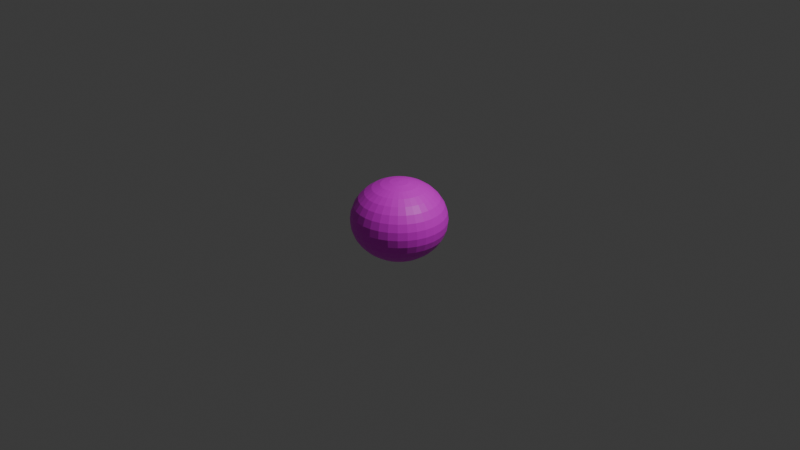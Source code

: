 # Source: enemy.blend  (saved by Blender 4.1.24; exported with 4.5.12 LTS)
import bpy
from mathutils import Matrix  # noqa: F401  (used for matrix-valued properties, if any)

bpy.ops.wm.read_factory_settings(use_empty=True)
scene = bpy.context.scene
scene.name = 'Scene'

# ---- collections
col_collection = bpy.data.collections.new('Collection'); scene.collection.children.link(col_collection)

# ---- images (referenced by path relative to the original .blend; pixels are not part of the script)
import os
ASSET_DIR = os.environ.get("B2B_ASSET_DIR", "")  # directory of the original .blend (textures are referenced by path, not embedded)
HERE = os.path.dirname(os.path.abspath(__file__))  # packed textures are extracted next to this script under _unpacked/

def load_image(name, relpath, width, height, colorspace="sRGB"):
    """Load a texture the original file referenced (path relative to the .blend, or extracted next to this script)."""
    p = next((c for c in (os.path.join(HERE, relpath), os.path.join(ASSET_DIR, relpath)) if relpath and os.path.exists(c)), "")
    if p:
        img = bpy.data.images.load(p, check_existing=True)
        img.name = name
    else:  # same state as the original file: an image datablock whose file is absent (Cycles renders it pink)
        img = bpy.data.images.new(name, width, height)
        img.source = "FILE"
        img.filepath = "//" + (relpath or name)
    img.colorspace_settings.name = colorspace
    return img
img_slime_png = load_image('slime.png', 'slime.png', 1024, 1024, 'sRGB')

# ---- materials (node trees are filled in below, after node groups)
mat_x = bpy.data.materials.new('マテリアル')
mat_x.use_transparent_shadow = False

# ---- material node trees
mat_x.use_nodes = True; mat_x.node_tree.nodes.clear()
_N = mat_x.node_tree.nodes; _L = mat_x.node_tree.links
n0 = _N.new('ShaderNodeBsdfPrincipled'); n0.name = 'プリンシプルBSDF'; n0.location = (10, 300)
n1 = _N.new('ShaderNodeOutputMaterial'); n1.name = 'マテリアル出力'; n1.location = (300, 300)
n2 = _N.new('ShaderNodeTexImage'); n2.name = '画像テクスチャ'; n2.location = (-280, 280)
n2.image = img_slime_png
_L.new(n0.outputs[0], n1.inputs[0])
_L.new(n2.outputs[0], n0.inputs[0])
n1.is_active_output = True

# ---- world
world_world = bpy.data.worlds.new('World'); scene.world = world_world
world_world.use_nodes = True; world_world.node_tree.nodes.clear()
_N = world_world.node_tree.nodes; _L = world_world.node_tree.links
n0 = _N.new('ShaderNodeOutputWorld'); n0.name = 'World Output'; n0.location = (300, 300)
n1 = _N.new('ShaderNodeBackground'); n1.name = 'Background'; n1.location = (10, 300)
n1.inputs[0].default_value = (0.05088, 0.05088, 0.05088, 1.0)
_L.new(n1.outputs[0], n0.inputs[0])
n0.is_active_output = True
world_world.color = (0.05088, 0.05088, 0.05088)
world_world.use_sun_shadow = False
world_world.sun_shadow_jitter_overblur = 0.0

# ---- cameras
cam_camera = bpy.data.cameras.new('Camera')
cam_camera.clip_end = 100.0
cam_camera.ortho_scale = 7.314

# ---- lights
light_light = bpy.data.lights.new('Light', 'POINT')
light_light.transmission_factor = 0.0
light_light.energy = 1000.0
light_light.shadow_soft_size = 0.1
light_light.shadow_maximum_resolution = 0.006
light_light.use_absolute_resolution = True

# ---- meshes
me_x = bpy.data.meshes.new('球')
me_x.from_pydata([(0.0, 0.2778, 0.3485), (0.0, 0.4157, 0.2329), (0.0, 0.4904, 0.08177), (0.0, 0.5, 0.0), (0.0, 0.4904, -0.08177), (0.0, 0.4157, -0.2329), (0.01903, 0.09567, 0.4111), (0.03733, 0.1877, 0.3872), (0.05419, 0.2724, 0.3485), (0.06897, 0.3468, 0.2964), (0.08111, 0.4077, 0.2329), (0.09012, 0.4531, 0.1604), (0.09567, 0.481, 0.08177), (0.09755, 0.4904, 0.0), (0.09567, 0.481, -0.08177), (0.09012, 0.4531, -0.1604), (0.08111, 0.4077, -0.2329), (0.06897, 0.3468, -0.2964), (0.05419, 0.2724, -0.3485), (0.03733, 0.1877, -0.3872), (0.01903, 0.09567, -0.4111), (0.03733, 0.09012, 0.4111), (0.07322, 0.1768, 0.3872), (0.1063, 0.2566, 0.3485), (0.1353, 0.3266, 0.2964), (0.1591, 0.3841, 0.2329), (0.1768, 0.4268, 0.1604), (0.1877, 0.4531, 0.08177), (0.1913, 0.4619, 0.0), (0.1877, 0.4531, -0.08177), (0.1768, 0.4268, -0.1604), (0.1591, 0.3841, -0.2329), (0.1353, 0.3266, -0.2964), (0.1063, 0.2566, -0.3485), (0.07322, 0.1768, -0.3872), (0.03733, 0.09012, -0.4111), (0.05419, 0.08111, 0.4111), (0.1063, 0.1591, 0.3872), (0.1543, 0.231, 0.3485), (0.1964, 0.294, 0.2964), (0.231, 0.3457, 0.2329), (0.2566, 0.3841, 0.1604), (0.2724, 0.4077, 0.08177), (0.2778, 0.4157, 0.0), (0.2724, 0.4077, -0.08177), (0.2566, 0.3841, -0.1604), (0.231, 0.3457, -0.2329), (0.1964, 0.294, -0.2964), (0.1543, 0.231, -0.3485), (0.1063, 0.1591, -0.3872), (0.05419, 0.08111, -0.4111), (0.06897, 0.06897, 0.4111), (0.1353, 0.1353, 0.3872), (0.1964, 0.1964, 0.3485), (0.25, 0.25, 0.2964), (0.294, 0.294, 0.2329), (0.3266, 0.3266, 0.1604), (0.3468, 0.3468, 0.08177), (0.3536, 0.3536, 0.0), (0.3468, 0.3468, -0.08177), (0.3266, 0.3266, -0.1604), (0.294, 0.294, -0.2329), (0.25, 0.25, -0.2964), (0.1964, 0.1964, -0.3485), (0.1353, 0.1353, -0.3872), (0.06897, 0.06897, -0.4111), (0.08111, 0.05419, 0.4111), (0.1591, 0.1063, 0.3872), (0.231, 0.1543, 0.3485), (0.294, 0.1964, 0.2964), (0.3457, 0.231, 0.2329), (0.3841, 0.2566, 0.1604), (0.4077, 0.2724, 0.08177), (0.4157, 0.2778, 0.0), (0.4077, 0.2724, -0.08177), (0.3841, 0.2566, -0.1604), (0.3457, 0.231, -0.2329), (0.294, 0.1964, -0.2964), (0.231, 0.1543, -0.3485), (0.1591, 0.1063, -0.3872), (0.08111, 0.05419, -0.4111), (0.0, 0.0, 0.4191), (0.09012, 0.03733, 0.4111), (0.1768, 0.07322, 0.3872), (0.2566, 0.1063, 0.3485), (0.3266, 0.1353, 0.2964), (0.3841, 0.1591, 0.2329), (0.4268, 0.1768, 0.1604), (0.4531, 0.1877, 0.08177), (0.4619, 0.1913, 0.0), (0.4531, 0.1877, -0.08177), (0.4268, 0.1768, -0.1604), (0.3841, 0.1591, -0.2329), (0.3266, 0.1353, -0.2964), (0.2566, 0.1063, -0.3485), (0.1768, 0.07322, -0.3872), (0.09012, 0.03733, -0.4111), (0.09567, 0.01903, 0.4111), (0.1877, 0.03733, 0.3872), (0.2724, 0.05419, 0.3485), (0.3468, 0.06897, 0.2964), (0.4077, 0.08111, 0.2329), (0.4531, 0.09012, 0.1604), (0.481, 0.09567, 0.08177), (0.4904, 0.09755, 0.0), (0.481, 0.09567, -0.08177), (0.4531, 0.09012, -0.1604), (0.4077, 0.08111, -0.2329), (0.3468, 0.06897, -0.2964), (0.2724, 0.05419, -0.3485), (0.1877, 0.03733, -0.3872), (0.09567, 0.01903, -0.4111), (0.09755, -5.588e-09, 0.4111), (0.1913, -1.118e-08, 0.3872), (0.2778, -2.608e-08, 0.3485), (0.3536, 7.451e-09, 0.2964), (0.4157, -4.47e-08, 0.2329), (0.4619, 2.235e-08, 0.1604), (0.4904, -4.47e-08, 0.08177), (0.5, -8.196e-08, 0.0), (0.4904, -4.47e-08, -0.08177), (0.4619, 2.235e-08, -0.1604), (0.4157, -4.47e-08, -0.2329), (0.3536, 7.451e-09, -0.2964), (0.2778, -2.608e-08, -0.3485), (0.1913, -1.118e-08, -0.3872), (0.09755, -5.588e-09, -0.4111), (0.09567, -0.01903, 0.4111), (0.1877, -0.03733, 0.3872), (0.2724, -0.05419, 0.3485), (0.3468, -0.06897, 0.2964), (0.4077, -0.08111, 0.2329), (0.4531, -0.09012, 0.1604), (0.481, -0.09567, 0.08177), (0.4904, -0.09755, 0.0), (0.481, -0.09567, -0.08177), (0.4531, -0.09012, -0.1604), (0.4077, -0.08111, -0.2329), (0.3468, -0.06897, -0.2964), (0.2724, -0.05419, -0.3485), (0.1877, -0.03733, -0.3872), (0.09567, -0.01903, -0.4111), (0.09012, -0.03733, 0.4111), (0.1768, -0.07322, 0.3872), (0.2566, -0.1063, 0.3485), (0.3266, -0.1353, 0.2964), (0.3841, -0.1591, 0.2329), (0.4268, -0.1768, 0.1604), (0.4531, -0.1877, 0.08177), (0.4619, -0.1913, 0.0), (0.4531, -0.1877, -0.08177), (0.4268, -0.1768, -0.1604), (0.3841, -0.1591, -0.2329), (0.3266, -0.1353, -0.2964), (0.2566, -0.1063, -0.3485), (0.1768, -0.07322, -0.3872), (0.09012, -0.03733, -0.4111), (0.08111, -0.05419, 0.4111), (0.1591, -0.1063, 0.3872), (0.231, -0.1543, 0.3485), (0.294, -0.1964, 0.2964), (0.3457, -0.231, 0.2329), (0.3841, -0.2566, 0.1604), (0.4077, -0.2724, 0.08177), (0.4157, -0.2778, 0.0), (0.4077, -0.2724, -0.08177), (0.3841, -0.2566, -0.1604), (0.3457, -0.231, -0.2329), (0.294, -0.1964, -0.2964), (0.231, -0.1543, -0.3485), (0.1591, -0.1063, -0.3872), (0.08111, -0.05419, -0.4111), (0.06897, -0.06897, 0.4111), (0.1353, -0.1353, 0.3872), (0.1964, -0.1964, 0.3485), (0.25, -0.25, 0.2964), (0.294, -0.294, 0.2329), (0.3266, -0.3266, 0.1604), (0.3468, -0.3468, 0.08177), (0.3536, -0.3536, 0.0), (0.3468, -0.3468, -0.08177), (0.3266, -0.3266, -0.1604), (0.294, -0.294, -0.2329), (0.25, -0.25, -0.2964), (0.1964, -0.1964, -0.3485), (0.1353, -0.1353, -0.3872), (0.06897, -0.06897, -0.4111), (0.05419, -0.08111, 0.4111), (0.1063, -0.1591, 0.3872), (0.1543, -0.231, 0.3485), (0.1964, -0.294, 0.2964), (0.231, -0.3457, 0.2329), (0.2566, -0.3841, 0.1604), (0.2724, -0.4077, 0.08177), (0.2778, -0.4157, 0.0), (0.2724, -0.4077, -0.08177), (0.2566, -0.3841, -0.1604), (0.231, -0.3457, -0.2329), (0.1964, -0.294, -0.2964), (0.1543, -0.231, -0.3485), (0.1063, -0.1591, -0.3872), (0.05419, -0.08111, -0.4111), (0.03733, -0.09012, 0.4111), (0.07322, -0.1768, 0.3872), (0.1063, -0.2566, 0.3485), (0.1353, -0.3266, 0.2964), (0.1591, -0.3841, 0.2329), (0.1768, -0.4268, 0.1604), (0.1877, -0.4531, 0.08177), (0.1913, -0.4619, 0.0), (0.1877, -0.4531, -0.08177), (0.1768, -0.4268, -0.1604), (0.1591, -0.3841, -0.2329), (0.1353, -0.3266, -0.2964), (0.1063, -0.2566, -0.3485), (0.07322, -0.1768, -0.3872), (0.03733, -0.09012, -0.4111), (0.01903, -0.09567, 0.4111), (0.03733, -0.1877, 0.3872), (0.05419, -0.2724, 0.3485), (0.06897, -0.3468, 0.2964), (0.08111, -0.4077, 0.2329), (0.09012, -0.4531, 0.1604), (0.09567, -0.481, 0.08177), (0.09754, -0.4904, 0.0), (0.09567, -0.481, -0.08177), (0.09012, -0.4531, -0.1604), (0.08111, -0.4077, -0.2329), (0.06897, -0.3468, -0.2964), (0.05419, -0.2724, -0.3485), (0.03733, -0.1877, -0.3872), (0.01903, -0.09567, -0.4111), (-3.725e-09, -0.09755, 0.4111), (-2.608e-08, -0.1913, 0.3872), (-4.843e-08, -0.2778, 0.3485), (-7.451e-09, -0.3536, 0.2964), (-5.215e-08, -0.4157, 0.2329), (1.49e-08, -0.4619, 0.1604), (-6.706e-08, -0.4904, 0.08177), (-1.639e-07, -0.5, 0.0), (-6.706e-08, -0.4904, -0.08177), (1.49e-08, -0.4619, -0.1604), (-5.215e-08, -0.4157, -0.2329), (-7.451e-09, -0.3536, -0.2964), (-4.843e-08, -0.2778, -0.3485), (-2.608e-08, -0.1913, -0.3872), (-3.725e-09, -0.09755, -0.4111), (-0.01903, -0.09567, 0.4111), (-0.03733, -0.1877, 0.3872), (-0.05419, -0.2724, 0.3485), (-0.06897, -0.3468, 0.2964), (-0.08111, -0.4077, 0.2329), (-0.09012, -0.4531, 0.1604), (-0.09567, -0.481, 0.08177), (-0.09755, -0.4904, 0.0), (-0.09567, -0.481, -0.08177), (-0.09012, -0.4531, -0.1604), (-0.08111, -0.4077, -0.2329), (-0.06897, -0.3468, -0.2964), (-0.05419, -0.2724, -0.3485), (-0.03733, -0.1877, -0.3872), (-0.01903, -0.09567, -0.4111), (-0.03733, -0.09012, 0.4111), (-0.07322, -0.1768, 0.3872), (-0.1063, -0.2566, 0.3485), (-0.1353, -0.3266, 0.2964), (-0.1591, -0.3841, 0.2329), (-0.1768, -0.4268, 0.1604), (-0.1877, -0.4531, 0.08177), (-0.1913, -0.4619, 0.0), (-0.1877, -0.4531, -0.08177), (-0.1768, -0.4268, -0.1604), (-0.1591, -0.3841, -0.2329), (-0.1353, -0.3266, -0.2964), (-0.1063, -0.2566, -0.3485), (-0.07322, -0.1768, -0.3872), (-0.03733, -0.09012, -0.4111), (-0.05419, -0.08111, 0.4111), (-0.1063, -0.1591, 0.3872), (-0.1543, -0.231, 0.3485), (-0.1964, -0.294, 0.2964), (-0.231, -0.3457, 0.2329), (-0.2566, -0.3841, 0.1604), (-0.2724, -0.4077, 0.08177), (-0.2778, -0.4157, 0.0), (-0.2724, -0.4077, -0.08177), (-0.2566, -0.3841, -0.1604), (-0.231, -0.3457, -0.2329), (-0.1964, -0.294, -0.2964), (-0.1543, -0.231, -0.3485), (-0.1063, -0.1591, -0.3872), (-0.05419, -0.08111, -0.4111), (-0.06897, -0.06897, 0.4111), (-0.1353, -0.1353, 0.3872), (-0.1964, -0.1964, 0.3485), (-0.25, -0.25, 0.2964), (-0.294, -0.294, 0.2329), (-0.3266, -0.3266, 0.1604), (-0.3468, -0.3468, 0.08177), (-0.3536, -0.3536, 0.0), (-0.3468, -0.3468, -0.08177), (-0.3266, -0.3266, -0.1604), (-0.294, -0.294, -0.2329), (-0.25, -0.25, -0.2964), (-0.1964, -0.1964, -0.3485), (-0.1353, -0.1353, -0.3872), (-0.06897, -0.06897, -0.4111), (0.0, 0.0, -0.4191), (-0.08111, -0.05419, 0.4111), (-0.1591, -0.1063, 0.3872), (-0.231, -0.1543, 0.3485), (-0.294, -0.1964, 0.2964), (-0.3457, -0.231, 0.2329), (-0.3841, -0.2566, 0.1604), (-0.4077, -0.2724, 0.08177), (-0.4157, -0.2778, 0.0), (-0.4077, -0.2724, -0.08177), (-0.3841, -0.2566, -0.1604), (-0.3457, -0.231, -0.2329), (-0.294, -0.1964, -0.2964), (-0.231, -0.1543, -0.3485), (-0.1591, -0.1063, -0.3872), (-0.08111, -0.05419, -0.4111), (-0.09012, -0.03733, 0.4111), (-0.1768, -0.07322, 0.3872), (-0.2566, -0.1063, 0.3485), (-0.3266, -0.1353, 0.2964), (-0.3841, -0.1591, 0.2329), (-0.4268, -0.1768, 0.1604), (-0.4531, -0.1877, 0.08177), (-0.4619, -0.1913, 0.0), (-0.4531, -0.1877, -0.08177), (-0.4268, -0.1768, -0.1604), (-0.3841, -0.1591, -0.2329), (-0.3266, -0.1353, -0.2964), (-0.2566, -0.1063, -0.3485), (-0.1768, -0.07322, -0.3872), (-0.09012, -0.03733, -0.4111), (-0.09567, -0.01903, 0.4111), (-0.1877, -0.03733, 0.3872), (-0.2724, -0.05419, 0.3485), (-0.3468, -0.06897, 0.2964), (-0.4077, -0.08111, 0.2329), (-0.4531, -0.09012, 0.1604), (-0.481, -0.09567, 0.08177), (-0.4904, -0.09754, 0.0), (-0.481, -0.09567, -0.08177), (-0.4531, -0.09012, -0.1604), (-0.4077, -0.08111, -0.2329), (-0.3468, -0.06897, -0.2964), (-0.2724, -0.05419, -0.3485), (-0.1877, -0.03733, -0.3872), (-0.09567, -0.01903, -0.4111), (-0.09755, 9.313e-09, 0.4111), (-0.1913, 2.608e-08, 0.3872), (-0.2778, 7.451e-08, 0.3485), (-0.3536, 1.49e-08, 0.2964), (-0.4157, 8.196e-08, 0.2329), (-0.4619, 7.451e-09, 0.1604), (-0.4904, 1.341e-07, 0.08177), (-0.5, 2.235e-07, 0.0), (-0.4904, 1.341e-07, -0.08177), (-0.4619, 7.451e-09, -0.1604), (-0.4157, 8.196e-08, -0.2329), (-0.3536, 1.49e-08, -0.2964), (-0.2778, 7.451e-08, -0.3485), (-0.1913, 2.608e-08, -0.3872), (-0.09755, 9.313e-09, -0.4111), (-0.09567, 0.01903, 0.4111), (-0.1877, 0.03733, 0.3872), (-0.2724, 0.05419, 0.3485), (-0.3468, 0.06897, 0.2964), (-0.4077, 0.08111, 0.2329), (-0.4531, 0.09012, 0.1604), (-0.481, 0.09567, 0.08177), (-0.4904, 0.09755, 0.0), (-0.481, 0.09567, -0.08177), (-0.4531, 0.09012, -0.1604), (-0.4077, 0.08111, -0.2329), (-0.3468, 0.06897, -0.2964), (-0.2724, 0.05419, -0.3485), (-0.1877, 0.03733, -0.3872), (-0.09567, 0.01903, -0.4111), (-0.09012, 0.03733, 0.4111), (-0.1768, 0.07322, 0.3872), (-0.2566, 0.1063, 0.3485), (-0.3266, 0.1353, 0.2964), (-0.3841, 0.1591, 0.2329), (-0.4268, 0.1768, 0.1604), (-0.4531, 0.1877, 0.08177), (-0.4619, 0.1913, 0.0), (-0.4531, 0.1877, -0.08177), (-0.4268, 0.1768, -0.1604), (-0.3841, 0.1591, -0.2329), (-0.3266, 0.1353, -0.2964), (-0.2566, 0.1063, -0.3485), (-0.1768, 0.07322, -0.3872), (-0.09012, 0.03733, -0.4111), (-0.08111, 0.05419, 0.4111), (-0.1591, 0.1063, 0.3872), (-0.231, 0.1543, 0.3485), (-0.294, 0.1964, 0.2964), (-0.3457, 0.231, 0.2329), (-0.3841, 0.2566, 0.1604), (-0.4077, 0.2724, 0.08177), (-0.4157, 0.2778, 0.0), (-0.4077, 0.2724, -0.08177), (-0.3841, 0.2566, -0.1604), (-0.3457, 0.231, -0.2329), (-0.294, 0.1964, -0.2964), (-0.231, 0.1543, -0.3485), (-0.1591, 0.1063, -0.3872), (-0.08111, 0.05419, -0.4111), (-0.06897, 0.06897, 0.4111), (-0.1353, 0.1353, 0.3872), (-0.1964, 0.1964, 0.3485), (-0.25, 0.25, 0.2964), (-0.294, 0.294, 0.2329), (-0.3266, 0.3266, 0.1604), (-0.3468, 0.3468, 0.08177), (-0.3536, 0.3536, 0.0), (-0.3468, 0.3468, -0.08177), (-0.3266, 0.3266, -0.1604), (-0.294, 0.294, -0.2329), (-0.25, 0.25, -0.2964), (-0.1964, 0.1964, -0.3485), (-0.1353, 0.1353, -0.3872), (-0.06897, 0.06897, -0.4111), (-0.05419, 0.08111, 0.4111), (-0.1063, 0.1591, 0.3872), (-0.1543, 0.231, 0.3485), (-0.1964, 0.294, 0.2964), (-0.231, 0.3457, 0.2329), (-0.2566, 0.3841, 0.1604), (-0.2724, 0.4077, 0.08177), (-0.2778, 0.4157, 0.0), (-0.2724, 0.4077, -0.08177), (-0.2566, 0.3841, -0.1604), (-0.231, 0.3457, -0.2329), (-0.1964, 0.294, -0.2964), (-0.1543, 0.231, -0.3485), (-0.1063, 0.1591, -0.3872), (-0.05419, 0.08111, -0.4111), (-0.03733, 0.09012, 0.4111), (-0.07322, 0.1768, 0.3872), (-0.1063, 0.2566, 0.3485), (-0.1353, 0.3266, 0.2964), (-0.1591, 0.3841, 0.2329), (-0.1768, 0.4268, 0.1604), (-0.1877, 0.4531, 0.08177), (-0.1913, 0.4619, 0.0), (-0.1877, 0.4531, -0.08177), (-0.1768, 0.4268, -0.1604), (-0.1591, 0.3841, -0.2329), (-0.1353, 0.3266, -0.2964), (-0.1063, 0.2566, -0.3485), (-0.07322, 0.1768, -0.3872), (-0.03733, 0.09012, -0.4111), (-0.01903, 0.09567, 0.4111), (-0.03733, 0.1877, 0.3872), (-0.05419, 0.2724, 0.3485), (-0.06897, 0.3468, 0.2964), (-0.08111, 0.4077, 0.2329), (-0.09012, 0.4531, 0.1604), (-0.09567, 0.481, 0.08177), (-0.09754, 0.4904, 0.0), (-0.09567, 0.481, -0.08177), (-0.09012, 0.4531, -0.1604), (-0.08111, 0.4077, -0.2329), (-0.06897, 0.3468, -0.2964), (-0.05419, 0.2724, -0.3485), (-0.03733, 0.1877, -0.3872), (-0.01903, 0.09567, -0.4111), (7.451e-09, 0.09755, 0.4111), (3.353e-08, 0.1913, 0.3872), (4.47e-08, 0.3536, 0.2964), (2.98e-08, 0.4619, 0.1604), (2.98e-08, 0.4619, -0.1604), (4.47e-08, 0.3536, -0.2964), (1.08e-07, 0.2778, -0.3485), (3.353e-08, 0.1913, -0.3872), (7.451e-09, 0.09755, -0.4111)], [], [(0, 7, 8), (477, 16, 5), (475, 8, 9), (478, 16, 17), (475, 10, 1), (478, 18, 479), (476, 10, 11), (479, 19, 480), (2, 11, 12), (480, 20, 481), (2, 13, 3), (473, 81, 6), (307, 481, 20), (4, 13, 14), (474, 6, 7), (4, 15, 477), (13, 29, 14), (6, 22, 7), (14, 30, 15), (7, 23, 8), (16, 30, 31), (8, 24, 9), (17, 31, 32), (9, 25, 10), (18, 32, 33), (10, 26, 11), (19, 33, 34), (12, 26, 27), (19, 35, 20), (12, 28, 13), (6, 81, 21), (307, 20, 35), (33, 47, 48), (25, 41, 26), (34, 48, 49), (27, 41, 42), (35, 49, 50), (28, 42, 43), (21, 81, 36), (307, 35, 50), (28, 44, 29), (21, 37, 22), (29, 45, 30), (22, 38, 23), (31, 45, 46), (23, 39, 24), (32, 46, 47), (24, 40, 25), (44, 60, 45), (37, 53, 38), (46, 60, 61), (38, 54, 39), (46, 62, 47), (40, 54, 55), (48, 62, 63), (40, 56, 41), (49, 63, 64), (42, 56, 57), (50, 64, 65), (43, 57, 58), (36, 81, 51), (307, 50, 65), (43, 59, 44), (36, 52, 37), (63, 79, 64), (57, 71, 72), (64, 80, 65), (58, 72, 73), (51, 81, 66), (307, 65, 80), (58, 74, 59), (52, 66, 67), (59, 75, 60), (53, 67, 68), (61, 75, 76), (53, 69, 54), (61, 77, 62), (55, 69, 70), (63, 77, 78), (55, 71, 56), (67, 84, 68), (76, 91, 92), (68, 85, 69), (76, 93, 77), (70, 85, 86), (78, 93, 94), (70, 87, 71), (79, 94, 95), (72, 87, 88), (80, 95, 96), (73, 88, 89), (66, 81, 82), (307, 80, 96), (73, 90, 74), (66, 83, 67), (74, 91, 75), (88, 102, 103), (95, 111, 96), (89, 103, 104), (82, 81, 97), (307, 96, 111), (89, 105, 90), (82, 98, 83), (90, 106, 91), (84, 98, 99), (92, 106, 107), (84, 100, 85), (92, 108, 93), (86, 100, 101), (94, 108, 109), (86, 102, 87), (94, 110, 95), (107, 121, 122), (99, 115, 100), (107, 123, 108), (101, 115, 116), (109, 123, 124), (101, 117, 102), (110, 124, 125), (103, 117, 118), (110, 126, 111), (104, 118, 119), (97, 81, 112), (307, 111, 126), (104, 120, 105), (97, 113, 98), (105, 121, 106), (98, 114, 99), (125, 141, 126), (119, 133, 134), (112, 81, 127), (307, 126, 141), (119, 135, 120), (113, 127, 128), (120, 136, 121), (114, 128, 129), (122, 136, 137), (114, 130, 115), (122, 138, 123), (116, 130, 131), (124, 138, 139), (116, 132, 117), (124, 140, 125), (118, 132, 133), (129, 145, 130), (137, 153, 138), (131, 145, 146), (139, 153, 154), (131, 147, 132), (140, 154, 155), (133, 147, 148), (140, 156, 141), (134, 148, 149), (127, 81, 142), (307, 141, 156), (134, 150, 135), (127, 143, 128), (135, 151, 136), (128, 144, 129), (137, 151, 152), (149, 163, 164), (142, 81, 157), (307, 156, 171), (149, 165, 150), (142, 158, 143), (150, 166, 151), (143, 159, 144), (152, 166, 167), (144, 160, 145), (152, 168, 153), (146, 160, 161), (154, 168, 169), (146, 162, 147), (155, 169, 170), (148, 162, 163), (156, 170, 171), (167, 183, 168), (161, 175, 176), (169, 183, 184), (161, 177, 162), (170, 184, 185), (163, 177, 178), (171, 185, 186), (164, 178, 179), (157, 81, 172), (307, 171, 186), (164, 180, 165), (157, 173, 158), (165, 181, 166), (158, 174, 159), (167, 181, 182), (159, 175, 160), (307, 186, 201), (179, 195, 180), (173, 187, 188), (180, 196, 181), (174, 188, 189), (182, 196, 197), (174, 190, 175), (182, 198, 183), (176, 190, 191), (184, 198, 199), (176, 192, 177), (184, 200, 185), (178, 192, 193), (185, 201, 186), (179, 193, 194), (172, 81, 187), (199, 213, 214), (191, 207, 192), (200, 214, 215), (193, 207, 208), (201, 215, 216), (194, 208, 209), (187, 81, 202), (307, 201, 216), (194, 210, 195), (187, 203, 188), (195, 211, 196), (188, 204, 189), (197, 211, 212), (189, 205, 190), (197, 213, 198), (191, 205, 206), (202, 218, 203), (210, 226, 211), (203, 219, 204), (212, 226, 227), (204, 220, 205), (212, 228, 213), (206, 220, 221), (214, 228, 229), (206, 222, 207), (215, 229, 230), (208, 222, 223), (216, 230, 231), (209, 223, 224), (202, 81, 217), (307, 216, 231), (209, 225, 210), (221, 237, 222), (230, 244, 245), (223, 237, 238), (230, 246, 231), (224, 238, 239), (217, 81, 232), (307, 231, 246), (224, 240, 225), (218, 232, 233), (225, 241, 226), (218, 234, 219), (227, 241, 242), (219, 235, 220), (227, 243, 228), (221, 235, 236), (229, 243, 244), (240, 256, 241), (234, 248, 249), (242, 256, 257), (234, 250, 235), (242, 258, 243), (236, 250, 251), (244, 258, 259), (236, 252, 237), (244, 260, 245), (238, 252, 253), (245, 261, 246), (239, 253, 254), (232, 81, 247), (307, 246, 261), (239, 255, 240), (233, 247, 248), (260, 274, 275), (253, 267, 268), (260, 276, 261), (254, 268, 269), (247, 81, 262), (307, 261, 276), (254, 270, 255), (248, 262, 263), (255, 271, 256), (248, 264, 249), (257, 271, 272), (249, 265, 250), (257, 273, 258), (251, 265, 266), (259, 273, 274), (251, 267, 252), (263, 279, 264), (272, 286, 287), (264, 280, 265), (272, 288, 273), (266, 280, 281), (274, 288, 289), (266, 282, 267), (274, 290, 275), (268, 282, 283), (275, 291, 276), (269, 283, 284), (262, 81, 277), (307, 276, 291), (269, 285, 270), (262, 278, 263), (270, 286, 271), (283, 297, 298), (291, 305, 306), (284, 298, 299), (277, 81, 292), (307, 291, 306), (284, 300, 285), (277, 293, 278), (285, 301, 286), (279, 293, 294), (287, 301, 302), (279, 295, 280), (287, 303, 288), (281, 295, 296), (289, 303, 304), (281, 297, 282), (289, 305, 290), (302, 317, 318), (294, 311, 295), (302, 319, 303), (296, 311, 312), (304, 319, 320), (296, 313, 297), (304, 321, 305), (298, 313, 314), (305, 322, 306), (299, 314, 315), (292, 81, 308), (307, 306, 322), (299, 316, 300), (293, 308, 309), (300, 317, 301), (294, 309, 310), (322, 336, 337), (315, 329, 330), (308, 81, 323), (307, 322, 337), (315, 331, 316), (308, 324, 309), (316, 332, 317), (309, 325, 310), (318, 332, 333), (310, 326, 311), (318, 334, 319), (312, 326, 327), (320, 334, 335), (312, 328, 313), (320, 336, 321), (314, 328, 329), (333, 349, 334), (327, 341, 342), (335, 349, 350), (327, 343, 328), (335, 351, 336), (329, 343, 344), (337, 351, 352), (330, 344, 345), (323, 81, 338), (307, 337, 352), (330, 346, 331), (323, 339, 324), (331, 347, 332), (325, 339, 340), (333, 347, 348), (325, 341, 326), (338, 81, 353), (307, 352, 367), (345, 361, 346), (338, 354, 339), (346, 362, 347), (340, 354, 355), (348, 362, 363), (340, 356, 341), (348, 364, 349), (342, 356, 357), (350, 364, 365), (342, 358, 343), (350, 366, 351), (344, 358, 359), (352, 366, 367), (345, 359, 360), (357, 371, 372), (365, 379, 380), (357, 373, 358), (365, 381, 366), (359, 373, 374), (366, 382, 367), (360, 374, 375), (353, 81, 368), (307, 367, 382), (360, 376, 361), (354, 368, 369), (361, 377, 362), (355, 369, 370), (363, 377, 378), (355, 371, 356), (363, 379, 364), (375, 391, 376), (369, 383, 384), (376, 392, 377), (370, 384, 385), (378, 392, 393), (370, 386, 371), (378, 394, 379), (372, 386, 387), (380, 394, 395), (372, 388, 373), (380, 396, 381), (374, 388, 389), (381, 397, 382), (375, 389, 390), (368, 81, 383), (307, 382, 397), (395, 409, 410), (387, 403, 388), (395, 411, 396), (389, 403, 404), (397, 411, 412), (390, 404, 405), (383, 81, 398), (307, 397, 412), (390, 406, 391), (383, 399, 384), (391, 407, 392), (385, 399, 400), (393, 407, 408), (385, 401, 386), (393, 409, 394), (387, 401, 402), (398, 414, 399), (406, 422, 407), (400, 414, 415), (408, 422, 423), (400, 416, 401), (408, 424, 409), (402, 416, 417), (410, 424, 425), (402, 418, 403), (410, 426, 411), (404, 418, 419), (411, 427, 412), (405, 419, 420), (398, 81, 413), (307, 412, 427), (405, 421, 406), (417, 433, 418), (425, 441, 426), (419, 433, 434), (427, 441, 442), (420, 434, 435), (413, 81, 428), (307, 427, 442), (420, 436, 421), (413, 429, 414), (421, 437, 422), (415, 429, 430), (423, 437, 438), (415, 431, 416), (423, 439, 424), (417, 431, 432), (425, 439, 440), (436, 452, 437), (430, 444, 445), (438, 452, 453), (430, 446, 431), (438, 454, 439), (432, 446, 447), (440, 454, 455), (432, 448, 433), (440, 456, 441), (434, 448, 449), (441, 457, 442), (435, 449, 450), (428, 81, 443), (307, 442, 457), (435, 451, 436), (429, 443, 444), (455, 471, 456), (449, 463, 464), (457, 471, 472), (450, 464, 465), (443, 81, 458), (307, 457, 472), (450, 466, 451), (443, 459, 444), (451, 467, 452), (445, 459, 460), (453, 467, 468), (445, 461, 446), (453, 469, 454), (447, 461, 462), (455, 469, 470), (447, 463, 448), (467, 5, 468), (461, 0, 475), (468, 478, 469), (462, 475, 1), (470, 478, 479), (463, 1, 476), (470, 480, 471), (464, 476, 2), (471, 481, 472), (465, 2, 3), (458, 81, 473), (307, 472, 481), (465, 4, 466), (458, 474, 459), (466, 477, 467), (460, 474, 0), (0, 474, 7), (477, 15, 16), (475, 0, 8), (478, 5, 16), (475, 9, 10), (478, 17, 18), (476, 1, 10), (479, 18, 19), (2, 476, 11), (480, 19, 20), (2, 12, 13), (4, 3, 13), (474, 473, 6), (4, 14, 15), (13, 28, 29), (6, 21, 22), (14, 29, 30), (7, 22, 23), (16, 15, 30), (8, 23, 24), (17, 16, 31), (9, 24, 25), (18, 17, 32), (10, 25, 26), (19, 18, 33), (12, 11, 26), (19, 34, 35), (12, 27, 28), (33, 32, 47), (25, 40, 41), (34, 33, 48), (27, 26, 41), (35, 34, 49), (28, 27, 42), (28, 43, 44), (21, 36, 37), (29, 44, 45), (22, 37, 38), (31, 30, 45), (23, 38, 39), (32, 31, 46), (24, 39, 40), (44, 59, 60), (37, 52, 53), (46, 45, 60), (38, 53, 54), (46, 61, 62), (40, 39, 54), (48, 47, 62), (40, 55, 56), (49, 48, 63), (42, 41, 56), (50, 49, 64), (43, 42, 57), (43, 58, 59), (36, 51, 52), (63, 78, 79), (57, 56, 71), (64, 79, 80), (58, 57, 72), (58, 73, 74), (52, 51, 66), (59, 74, 75), (53, 52, 67), (61, 60, 75), (53, 68, 69), (61, 76, 77), (55, 54, 69), (63, 62, 77), (55, 70, 71), (67, 83, 84), (76, 75, 91), (68, 84, 85), (76, 92, 93), (70, 69, 85), (78, 77, 93), (70, 86, 87), (79, 78, 94), (72, 71, 87), (80, 79, 95), (73, 72, 88), (73, 89, 90), (66, 82, 83), (74, 90, 91), (88, 87, 102), (95, 110, 111), (89, 88, 103), (89, 104, 105), (82, 97, 98), (90, 105, 106), (84, 83, 98), (92, 91, 106), (84, 99, 100), (92, 107, 108), (86, 85, 100), (94, 93, 108), (86, 101, 102), (94, 109, 110), (107, 106, 121), (99, 114, 115), (107, 122, 123), (101, 100, 115), (109, 108, 123), (101, 116, 117), (110, 109, 124), (103, 102, 117), (110, 125, 126), (104, 103, 118), (104, 119, 120), (97, 112, 113), (105, 120, 121), (98, 113, 114), (125, 140, 141), (119, 118, 133), (119, 134, 135), (113, 112, 127), (120, 135, 136), (114, 113, 128), (122, 121, 136), (114, 129, 130), (122, 137, 138), (116, 115, 130), (124, 123, 138), (116, 131, 132), (124, 139, 140), (118, 117, 132), (129, 144, 145), (137, 152, 153), (131, 130, 145), (139, 138, 153), (131, 146, 147), (140, 139, 154), (133, 132, 147), (140, 155, 156), (134, 133, 148), (134, 149, 150), (127, 142, 143), (135, 150, 151), (128, 143, 144), (137, 136, 151), (149, 148, 163), (149, 164, 165), (142, 157, 158), (150, 165, 166), (143, 158, 159), (152, 151, 166), (144, 159, 160), (152, 167, 168), (146, 145, 160), (154, 153, 168), (146, 161, 162), (155, 154, 169), (148, 147, 162), (156, 155, 170), (167, 182, 183), (161, 160, 175), (169, 168, 183), (161, 176, 177), (170, 169, 184), (163, 162, 177), (171, 170, 185), (164, 163, 178), (164, 179, 180), (157, 172, 173), (165, 180, 181), (158, 173, 174), (167, 166, 181), (159, 174, 175), (179, 194, 195), (173, 172, 187), (180, 195, 196), (174, 173, 188), (182, 181, 196), (174, 189, 190), (182, 197, 198), (176, 175, 190), (184, 183, 198), (176, 191, 192), (184, 199, 200), (178, 177, 192), (185, 200, 201), (179, 178, 193), (199, 198, 213), (191, 206, 207), (200, 199, 214), (193, 192, 207), (201, 200, 215), (194, 193, 208), (194, 209, 210), (187, 202, 203), (195, 210, 211), (188, 203, 204), (197, 196, 211), (189, 204, 205), (197, 212, 213), (191, 190, 205), (202, 217, 218), (210, 225, 226), (203, 218, 219), (212, 211, 226), (204, 219, 220), (212, 227, 228), (206, 205, 220), (214, 213, 228), (206, 221, 222), (215, 214, 229), (208, 207, 222), (216, 215, 230), (209, 208, 223), (209, 224, 225), (221, 236, 237), (230, 229, 244), (223, 222, 237), (230, 245, 246), (224, 223, 238), (224, 239, 240), (218, 217, 232), (225, 240, 241), (218, 233, 234), (227, 226, 241), (219, 234, 235), (227, 242, 243), (221, 220, 235), (229, 228, 243), (240, 255, 256), (234, 233, 248), (242, 241, 256), (234, 249, 250), (242, 257, 258), (236, 235, 250), (244, 243, 258), (236, 251, 252), (244, 259, 260), (238, 237, 252), (245, 260, 261), (239, 238, 253), (239, 254, 255), (233, 232, 247), (260, 259, 274), (253, 252, 267), (260, 275, 276), (254, 253, 268), (254, 269, 270), (248, 247, 262), (255, 270, 271), (248, 263, 264), (257, 256, 271), (249, 264, 265), (257, 272, 273), (251, 250, 265), (259, 258, 273), (251, 266, 267), (263, 278, 279), (272, 271, 286), (264, 279, 280), (272, 287, 288), (266, 265, 280), (274, 273, 288), (266, 281, 282), (274, 289, 290), (268, 267, 282), (275, 290, 291), (269, 268, 283), (269, 284, 285), (262, 277, 278), (270, 285, 286), (283, 282, 297), (291, 290, 305), (284, 283, 298), (284, 299, 300), (277, 292, 293), (285, 300, 301), (279, 278, 293), (287, 286, 301), (279, 294, 295), (287, 302, 303), (281, 280, 295), (289, 288, 303), (281, 296, 297), (289, 304, 305), (302, 301, 317), (294, 310, 311), (302, 318, 319), (296, 295, 311), (304, 303, 319), (296, 312, 313), (304, 320, 321), (298, 297, 313), (305, 321, 322), (299, 298, 314), (299, 315, 316), (293, 292, 308), (300, 316, 317), (294, 293, 309), (322, 321, 336), (315, 314, 329), (315, 330, 331), (308, 323, 324), (316, 331, 332), (309, 324, 325), (318, 317, 332), (310, 325, 326), (318, 333, 334), (312, 311, 326), (320, 319, 334), (312, 327, 328), (320, 335, 336), (314, 313, 328), (333, 348, 349), (327, 326, 341), (335, 334, 349), (327, 342, 343), (335, 350, 351), (329, 328, 343), (337, 336, 351), (330, 329, 344), (330, 345, 346), (323, 338, 339), (331, 346, 347), (325, 324, 339), (333, 332, 347), (325, 340, 341), (345, 360, 361), (338, 353, 354), (346, 361, 362), (340, 339, 354), (348, 347, 362), (340, 355, 356), (348, 363, 364), (342, 341, 356), (350, 349, 364), (342, 357, 358), (350, 365, 366), (344, 343, 358), (352, 351, 366), (345, 344, 359), (357, 356, 371), (365, 364, 379), (357, 372, 373), (365, 380, 381), (359, 358, 373), (366, 381, 382), (360, 359, 374), (360, 375, 376), (354, 353, 368), (361, 376, 377), (355, 354, 369), (363, 362, 377), (355, 370, 371), (363, 378, 379), (375, 390, 391), (369, 368, 383), (376, 391, 392), (370, 369, 384), (378, 377, 392), (370, 385, 386), (378, 393, 394), (372, 371, 386), (380, 379, 394), (372, 387, 388), (380, 395, 396), (374, 373, 388), (381, 396, 397), (375, 374, 389), (395, 394, 409), (387, 402, 403), (395, 410, 411), (389, 388, 403), (397, 396, 411), (390, 389, 404), (390, 405, 406), (383, 398, 399), (391, 406, 407), (385, 384, 399), (393, 392, 407), (385, 400, 401), (393, 408, 409), (387, 386, 401), (398, 413, 414), (406, 421, 422), (400, 399, 414), (408, 407, 422), (400, 415, 416), (408, 423, 424), (402, 401, 416), (410, 409, 424), (402, 417, 418), (410, 425, 426), (404, 403, 418), (411, 426, 427), (405, 404, 419), (405, 420, 421), (417, 432, 433), (425, 440, 441), (419, 418, 433), (427, 426, 441), (420, 419, 434), (420, 435, 436), (413, 428, 429), (421, 436, 437), (415, 414, 429), (423, 422, 437), (415, 430, 431), (423, 438, 439), (417, 416, 431), (425, 424, 439), (436, 451, 452), (430, 429, 444), (438, 437, 452), (430, 445, 446), (438, 453, 454), (432, 431, 446), (440, 439, 454), (432, 447, 448), (440, 455, 456), (434, 433, 448), (441, 456, 457), (435, 434, 449), (435, 450, 451), (429, 428, 443), (455, 470, 471), (449, 448, 463), (457, 456, 471), (450, 449, 464), (450, 465, 466), (443, 458, 459), (451, 466, 467), (445, 444, 459), (453, 452, 467), (445, 460, 461), (453, 468, 469), (447, 446, 461), (455, 454, 469), (447, 462, 463), (467, 477, 5), (461, 460, 0), (468, 5, 478), (462, 461, 475), (470, 469, 478), (463, 462, 1), (470, 479, 480), (464, 463, 476), (471, 480, 481), (465, 464, 2), (465, 3, 4), (458, 473, 474), (466, 4, 477), (460, 459, 474)])
_uv = me_x.uv_layers.new(name='UVマップ')
_uv.uv.foreach_set('vector', [0.7863, 0.8382, 0.7722, 0.8665, 0.7722, 0.8382, 0.7863, 0.6403, 0.7722, 0.612, 0.7863, 0.612, 0.7863, 0.81, 0.7722, 0.8382, 0.7722, 0.81, 0.7863, 0.5838, 0.7722, 0.612, 0.7722, 0.5838, 0.7863, 0.81, 0.7722, 0.7817, 0.7863, 0.7817, 0.7863, 0.5838, 0.7722, 0.5555, 0.7863, 0.5555, 0.7863, 0.7534, 0.7722, 0.7817, 0.7722, 0.7534, 0.7863, 0.5555, 0.7722, 0.5272, 0.7863, 0.5272, 0.7863, 0.7251, 0.7722, 0.7534, 0.7722, 0.7251, 0.7863, 0.5272, 0.7722, 0.4989, 0.7863, 0.4989, 0.7863, 0.7251, 0.7722, 0.6969, 0.7863, 0.6969, 0.7863, 0.8948, 0.7793, 0.9231, 0.7722, 0.8948, 0.7793, 0.4707, 0.7863, 0.4989, 0.7722, 0.4989, 0.7863, 0.6686, 0.7722, 0.6969, 0.7722, 0.6686, 0.7863, 0.8665, 0.7722, 0.8948, 0.7722, 0.8665, 0.7863, 0.6686, 0.7722, 0.6403, 0.7863, 0.6403, 0.7722, 0.6969, 0.7581, 0.6686, 0.7722, 0.6686, 0.7722, 0.8948, 0.7581, 0.8665, 0.7722, 0.8665, 0.7722, 0.6686, 0.7581, 0.6403, 0.7722, 0.6403, 0.7722, 0.8665, 0.7581, 0.8382, 0.7722, 0.8382, 0.7722, 0.612, 0.7581, 0.6403, 0.7581, 0.612, 0.7722, 0.8382, 0.7581, 0.81, 0.7722, 0.81, 0.7722, 0.5838, 0.7581, 0.612, 0.7581, 0.5838, 0.7722, 0.81, 0.7581, 0.7817, 0.7722, 0.7817, 0.7722, 0.5555, 0.7581, 0.5838, 0.7581, 0.5555, 0.7722, 0.7817, 0.7581, 0.7534, 0.7722, 0.7534, 0.7722, 0.5272, 0.7581, 0.5555, 0.7581, 0.5272, 0.7722, 0.7251, 0.7581, 0.7534, 0.7581, 0.7251, 0.7722, 0.5272, 0.7581, 0.4989, 0.7722, 0.4989, 0.7722, 0.7251, 0.7581, 0.6969, 0.7722, 0.6969, 0.7722, 0.8948, 0.7651, 0.9231, 0.7581, 0.8948, 0.7651, 0.4707, 0.7722, 0.4989, 0.7581, 0.4989, 0.7581, 0.5555, 0.7439, 0.5838, 0.7439, 0.5555, 0.7581, 0.7817, 0.7439, 0.7534, 0.7581, 0.7534, 0.7581, 0.5272, 0.7439, 0.5555, 0.7439, 0.5272, 0.7581, 0.7251, 0.7439, 0.7534, 0.7439, 0.7251, 0.7581, 0.4989, 0.7439, 0.5272, 0.7439, 0.4989, 0.7581, 0.6969, 0.7439, 0.7251, 0.7439, 0.6969, 0.7581, 0.8948, 0.751, 0.9231, 0.7439, 0.8948, 0.751, 0.4707, 0.7581, 0.4989, 0.7439, 0.4989, 0.7581, 0.6969, 0.7439, 0.6686, 0.7581, 0.6686, 0.7581, 0.8948, 0.7439, 0.8665, 0.7581, 0.8665, 0.7581, 0.6686, 0.7439, 0.6403, 0.7581, 0.6403, 0.7581, 0.8665, 0.7439, 0.8382, 0.7581, 0.8382, 0.7581, 0.612, 0.7439, 0.6403, 0.7439, 0.612, 0.7581, 0.8382, 0.7439, 0.81, 0.7581, 0.81, 0.7581, 0.5838, 0.7439, 0.612, 0.7439, 0.5838, 0.7581, 0.81, 0.7439, 0.7817, 0.7581, 0.7817, 0.7439, 0.6686, 0.7298, 0.6403, 0.7439, 0.6403, 0.7439, 0.8665, 0.7298, 0.8382, 0.7439, 0.8382, 0.7439, 0.612, 0.7298, 0.6403, 0.7298, 0.612, 0.7439, 0.8382, 0.7298, 0.81, 0.7439, 0.81, 0.7439, 0.612, 0.7298, 0.5838, 0.7439, 0.5838, 0.7439, 0.7817, 0.7298, 0.81, 0.7298, 0.7817, 0.7439, 0.5555, 0.7298, 0.5838, 0.7298, 0.5555, 0.7439, 0.7817, 0.7298, 0.7534, 0.7439, 0.7534, 0.7439, 0.5272, 0.7298, 0.5555, 0.7298, 0.5272, 0.7439, 0.7251, 0.7298, 0.7534, 0.7298, 0.7251, 0.7439, 0.4989, 0.7298, 0.5272, 0.7298, 0.4989, 0.7439, 0.6969, 0.7298, 0.7251, 0.7298, 0.6969, 0.7439, 0.8948, 0.7369, 0.9231, 0.7298, 0.8948, 0.7369, 0.4707, 0.7439, 0.4989, 0.7298, 0.4989, 0.7439, 0.6969, 0.7298, 0.6686, 0.7439, 0.6686, 0.7439, 0.8948, 0.7298, 0.8665, 0.7439, 0.8665, 0.7298, 0.5555, 0.7157, 0.5272, 0.7298, 0.5272, 0.7298, 0.7251, 0.7157, 0.7534, 0.7157, 0.7251, 0.7298, 0.5272, 0.7157, 0.4989, 0.7298, 0.4989, 0.7298, 0.6969, 0.7157, 0.7251, 0.7157, 0.6969, 0.7298, 0.8948, 0.7227, 0.9231, 0.7157, 0.8948, 0.7227, 0.4707, 0.7298, 0.4989, 0.7157, 0.4989, 0.7298, 0.6969, 0.7157, 0.6686, 0.7298, 0.6686, 0.7298, 0.8665, 0.7157, 0.8948, 0.7157, 0.8665, 0.7298, 0.6686, 0.7157, 0.6403, 0.7298, 0.6403, 0.7298, 0.8382, 0.7157, 0.8665, 0.7157, 0.8382, 0.7298, 0.612, 0.7157, 0.6403, 0.7157, 0.612, 0.7298, 0.8382, 0.7157, 0.81, 0.7298, 0.81, 0.7298, 0.612, 0.7157, 0.5838, 0.7298, 0.5838, 0.7298, 0.7817, 0.7157, 0.81, 0.7157, 0.7817, 0.7298, 0.5555, 0.7157, 0.5838, 0.7157, 0.5555, 0.7298, 0.7817, 0.7157, 0.7534, 0.7298, 0.7534, 0.7157, 0.8665, 0.7015, 0.8382, 0.7157, 0.8382, 0.7157, 0.612, 0.7015, 0.6403, 0.7015, 0.612, 0.7157, 0.8382, 0.7015, 0.81, 0.7157, 0.81, 0.7157, 0.612, 0.7015, 0.5838, 0.7157, 0.5838, 0.7157, 0.7817, 0.7015, 0.81, 0.7015, 0.7817, 0.7157, 0.5555, 0.7015, 0.5838, 0.7015, 0.5555, 0.7157, 0.7817, 0.7015, 0.7534, 0.7157, 0.7534, 0.7157, 0.5272, 0.7015, 0.5555, 0.7015, 0.5272, 0.7157, 0.7251, 0.7015, 0.7534, 0.7015, 0.7251, 0.7157, 0.4989, 0.7015, 0.5272, 0.7015, 0.4989, 0.7157, 0.6969, 0.7015, 0.7251, 0.7015, 0.6969, 0.7157, 0.8948, 0.7086, 0.9231, 0.7015, 0.8948, 0.7086, 0.4707, 0.7157, 0.4989, 0.7015, 0.4989, 0.7157, 0.6969, 0.7015, 0.6686, 0.7157, 0.6686, 0.7157, 0.8948, 0.7015, 0.8665, 0.7157, 0.8665, 0.7157, 0.6686, 0.7015, 0.6403, 0.7157, 0.6403, 0.7015, 0.7251, 0.6874, 0.7534, 0.6874, 0.7251, 0.7015, 0.5272, 0.6874, 0.4989, 0.7015, 0.4989, 0.7015, 0.6969, 0.6874, 0.7251, 0.6874, 0.6969, 0.7015, 0.8948, 0.6944, 0.9231, 0.6874, 0.8948, 0.6944, 0.4707, 0.7015, 0.4989, 0.6874, 0.4989, 0.7015, 0.6969, 0.6874, 0.6686, 0.7015, 0.6686, 0.7015, 0.8948, 0.6874, 0.8665, 0.7015, 0.8665, 0.7015, 0.6686, 0.6874, 0.6403, 0.7015, 0.6403, 0.7015, 0.8382, 0.6874, 0.8665, 0.6874, 0.8382, 0.7015, 0.612, 0.6874, 0.6403, 0.6874, 0.612, 0.7015, 0.8382, 0.6874, 0.81, 0.7015, 0.81, 0.7015, 0.612, 0.6874, 0.5838, 0.7015, 0.5838, 0.7015, 0.7817, 0.6874, 0.81, 0.6874, 0.7817, 0.7015, 0.5555, 0.6874, 0.5838, 0.6874, 0.5555, 0.7015, 0.7817, 0.6874, 0.7534, 0.7015, 0.7534, 0.7015, 0.5555, 0.6874, 0.5272, 0.7015, 0.5272, 0.6874, 0.612, 0.6732, 0.6403, 0.6732, 0.612, 0.6874, 0.8382, 0.6732, 0.81, 0.6874, 0.81, 0.6874, 0.612, 0.6732, 0.5838, 0.6874, 0.5838, 0.6874, 0.7817, 0.6732, 0.81, 0.6732, 0.7817, 0.6874, 0.5555, 0.6732, 0.5838, 0.6732, 0.5555, 0.6874, 0.7817, 0.6732, 0.7534, 0.6874, 0.7534, 0.6874, 0.5272, 0.6732, 0.5555, 0.6732, 0.5272, 0.6874, 0.7251, 0.6732, 0.7534, 0.6732, 0.7251, 0.6874, 0.5272, 0.6732, 0.4989, 0.6874, 0.4989, 0.6874, 0.6969, 0.6732, 0.7251, 0.6732, 0.6969, 0.6874, 0.8948, 0.6803, 0.9231, 0.6732, 0.8948, 0.6803, 0.4707, 0.6874, 0.4989, 0.6732, 0.4989, 0.6874, 0.6969, 0.6732, 0.6686, 0.6874, 0.6686, 0.6874, 0.8948, 0.6732, 0.8665, 0.6874, 0.8665, 0.6874, 0.6686, 0.6732, 0.6403, 0.6874, 0.6403, 0.6874, 0.8665, 0.6732, 0.8382, 0.6874, 0.8382, 0.6732, 0.5272, 0.6591, 0.4989, 0.6732, 0.4989, 0.6732, 0.6969, 0.6591, 0.7251, 0.6591, 0.6969, 0.6732, 0.8948, 0.6662, 0.9231, 0.6591, 0.8948, 0.6662, 0.4707, 0.6732, 0.4989, 0.6591, 0.4989, 0.6732, 0.6969, 0.6591, 0.6686, 0.6732, 0.6686, 0.6732, 0.8665, 0.6591, 0.8948, 0.6591, 0.8665, 0.6732, 0.6686, 0.6591, 0.6403, 0.6732, 0.6403, 0.6732, 0.8382, 0.6591, 0.8665, 0.6591, 0.8382, 0.6732, 0.612, 0.6591, 0.6403, 0.6591, 0.612, 0.6732, 0.8382, 0.6591, 0.81, 0.6732, 0.81, 0.6732, 0.612, 0.6591, 0.5838, 0.6732, 0.5838, 0.6732, 0.7817, 0.6591, 0.81, 0.6591, 0.7817, 0.6732, 0.5555, 0.6591, 0.5838, 0.6591, 0.5555, 0.6732, 0.7817, 0.6591, 0.7534, 0.6732, 0.7534, 0.6732, 0.5555, 0.6591, 0.5272, 0.6732, 0.5272, 0.6732, 0.7251, 0.6591, 0.7534, 0.6591, 0.7251, 0.6591, 0.8382, 0.645, 0.81, 0.6591, 0.81, 0.6591, 0.612, 0.645, 0.5838, 0.6591, 0.5838, 0.6591, 0.7817, 0.645, 0.81, 0.645, 0.7817, 0.6591, 0.5555, 0.645, 0.5838, 0.645, 0.5555, 0.6591, 0.7817, 0.645, 0.7534, 0.6591, 0.7534, 0.6591, 0.5272, 0.645, 0.5555, 0.645, 0.5272, 0.6591, 0.7251, 0.645, 0.7534, 0.645, 0.7251, 0.6591, 0.5272, 0.645, 0.4989, 0.6591, 0.4989, 0.6591, 0.6969, 0.645, 0.7251, 0.645, 0.6969, 0.6591, 0.8948, 0.652, 0.9231, 0.645, 0.8948, 0.652, 0.4707, 0.6591, 0.4989, 0.645, 0.4989, 0.6591, 0.6969, 0.645, 0.6686, 0.6591, 0.6686, 0.6591, 0.8948, 0.645, 0.8665, 0.6591, 0.8665, 0.6591, 0.6686, 0.645, 0.6403, 0.6591, 0.6403, 0.6591, 0.8665, 0.645, 0.8382, 0.6591, 0.8382, 0.6591, 0.612, 0.645, 0.6403, 0.645, 0.612, 0.645, 0.6969, 0.6308, 0.7251, 0.6308, 0.6969, 0.645, 0.8948, 0.6379, 0.9231, 0.6308, 0.8948, 0.6379, 0.4707, 0.645, 0.4989, 0.6308, 0.4989, 0.645, 0.6969, 0.6308, 0.6686, 0.645, 0.6686, 0.645, 0.8948, 0.6308, 0.8665, 0.645, 0.8665, 0.645, 0.6686, 0.6308, 0.6403, 0.645, 0.6403, 0.645, 0.8665, 0.6308, 0.8382, 0.645, 0.8382, 0.645, 0.612, 0.6308, 0.6403, 0.6308, 0.612, 0.645, 0.8382, 0.6308, 0.81, 0.645, 0.81, 0.645, 0.612, 0.6308, 0.5838, 0.645, 0.5838, 0.645, 0.7817, 0.6308, 0.81, 0.6308, 0.7817, 0.645, 0.5555, 0.6308, 0.5838, 0.6308, 0.5555, 0.645, 0.7817, 0.6308, 0.7534, 0.645, 0.7534, 0.645, 0.5272, 0.6308, 0.5555, 0.6308, 0.5272, 0.645, 0.7251, 0.6308, 0.7534, 0.6308, 0.7251, 0.645, 0.4989, 0.6308, 0.5272, 0.6308, 0.4989, 0.6308, 0.612, 0.6167, 0.5838, 0.6308, 0.5838, 0.6308, 0.7817, 0.6167, 0.81, 0.6167, 0.7817, 0.6308, 0.5555, 0.6167, 0.5838, 0.6167, 0.5555, 0.6308, 0.7817, 0.6167, 0.7534, 0.6308, 0.7534, 0.6308, 0.5272, 0.6167, 0.5555, 0.6167, 0.5272, 0.6308, 0.7251, 0.6167, 0.7534, 0.6167, 0.7251, 0.6308, 0.4989, 0.6167, 0.5272, 0.6167, 0.4989, 0.6308, 0.6969, 0.6167, 0.7251, 0.6167, 0.6969, 0.6308, 0.8948, 0.6238, 0.9231, 0.6167, 0.8948, 0.6238, 0.4707, 0.6308, 0.4989, 0.6167, 0.4989, 0.6308, 0.6969, 0.6167, 0.6686, 0.6308, 0.6686, 0.6308, 0.8948, 0.6167, 0.8665, 0.6308, 0.8665, 0.6308, 0.6686, 0.6167, 0.6403, 0.6308, 0.6403, 0.6308, 0.8665, 0.6167, 0.8382, 0.6308, 0.8382, 0.6308, 0.612, 0.6167, 0.6403, 0.6167, 0.612, 0.6308, 0.8382, 0.6167, 0.81, 0.6308, 0.81, 0.6096, 0.4707, 0.6167, 0.4989, 0.6026, 0.4989, 0.6167, 0.6969, 0.6026, 0.6686, 0.6167, 0.6686, 0.6167, 0.8665, 0.6026, 0.8948, 0.6026, 0.8665, 0.6167, 0.6686, 0.6026, 0.6403, 0.6167, 0.6403, 0.6167, 0.8382, 0.6026, 0.8665, 0.6026, 0.8382, 0.6167, 0.612, 0.6026, 0.6403, 0.6026, 0.612, 0.6167, 0.8382, 0.6026, 0.81, 0.6167, 0.81, 0.6167, 0.612, 0.6026, 0.5838, 0.6167, 0.5838, 0.6167, 0.7817, 0.6026, 0.81, 0.6026, 0.7817, 0.6167, 0.5555, 0.6026, 0.5838, 0.6026, 0.5555, 0.6167, 0.7817, 0.6026, 0.7534, 0.6167, 0.7534, 0.6167, 0.5555, 0.6026, 0.5272, 0.6167, 0.5272, 0.6167, 0.7251, 0.6026, 0.7534, 0.6026, 0.7251, 0.6167, 0.5272, 0.6026, 0.4989, 0.6167, 0.4989, 0.6167, 0.6969, 0.6026, 0.7251, 0.6026, 0.6969, 0.6167, 0.8948, 0.6096, 0.9231, 0.6026, 0.8948, 0.6026, 0.5555, 0.5884, 0.5838, 0.5884, 0.5555, 0.6026, 0.7817, 0.5884, 0.7534, 0.6026, 0.7534, 0.6026, 0.5272, 0.5884, 0.5555, 0.5884, 0.5272, 0.6026, 0.7251, 0.5884, 0.7534, 0.5884, 0.7251, 0.6026, 0.4989, 0.5884, 0.5272, 0.5884, 0.4989, 0.6026, 0.6969, 0.5884, 0.7251, 0.5884, 0.6969, 0.6026, 0.8948, 0.5955, 0.9231, 0.5884, 0.8948, 0.5955, 0.4707, 0.6026, 0.4989, 0.5884, 0.4989, 0.6026, 0.6969, 0.5884, 0.6686, 0.6026, 0.6686, 0.6026, 0.8948, 0.5884, 0.8665, 0.6026, 0.8665, 0.6026, 0.6686, 0.5884, 0.6403, 0.6026, 0.6403, 0.6026, 0.8665, 0.5884, 0.8382, 0.6026, 0.8382, 0.6026, 0.612, 0.5884, 0.6403, 0.5884, 0.612, 0.6026, 0.8382, 0.5884, 0.81, 0.6026, 0.81, 0.6026, 0.612, 0.5884, 0.5838, 0.6026, 0.5838, 0.6026, 0.7817, 0.5884, 0.81, 0.5884, 0.7817, 0.5884, 0.8948, 0.5743, 0.8665, 0.5884, 0.8665, 0.5884, 0.6686, 0.5743, 0.6403, 0.5884, 0.6403, 0.5884, 0.8665, 0.5743, 0.8382, 0.5884, 0.8382, 0.5884, 0.612, 0.5743, 0.6403, 0.5743, 0.612, 0.5884, 0.8382, 0.5743, 0.81, 0.5884, 0.81, 0.5884, 0.612, 0.5743, 0.5838, 0.5884, 0.5838, 0.5884, 0.7817, 0.5743, 0.81, 0.5743, 0.7817, 0.5884, 0.5555, 0.5743, 0.5838, 0.5743, 0.5555, 0.5884, 0.7817, 0.5743, 0.7534, 0.5884, 0.7534, 0.5884, 0.5272, 0.5743, 0.5555, 0.5743, 0.5272, 0.5884, 0.7251, 0.5743, 0.7534, 0.5743, 0.7251, 0.5884, 0.4989, 0.5743, 0.5272, 0.5743, 0.4989, 0.5884, 0.6969, 0.5743, 0.7251, 0.5743, 0.6969, 0.5884, 0.8948, 0.5813, 0.9231, 0.5743, 0.8948, 0.5813, 0.4707, 0.5884, 0.4989, 0.5743, 0.4989, 0.5884, 0.6969, 0.5743, 0.6686, 0.5884, 0.6686, 0.5743, 0.7817, 0.5601, 0.7534, 0.5743, 0.7534, 0.5743, 0.5272, 0.5601, 0.5555, 0.5601, 0.5272, 0.5743, 0.7251, 0.5601, 0.7534, 0.5601, 0.7251, 0.5743, 0.5272, 0.5601, 0.4989, 0.5743, 0.4989, 0.5743, 0.6969, 0.5601, 0.7251, 0.5601, 0.6969, 0.5743, 0.8948, 0.5672, 0.9231, 0.5601, 0.8948, 0.5672, 0.4707, 0.5743, 0.4989, 0.5601, 0.4989, 0.5743, 0.6969, 0.5601, 0.6686, 0.5743, 0.6686, 0.5743, 0.8665, 0.5601, 0.8948, 0.5601, 0.8665, 0.5743, 0.6686, 0.5601, 0.6403, 0.5743, 0.6403, 0.5743, 0.8665, 0.5601, 0.8382, 0.5743, 0.8382, 0.5743, 0.612, 0.5601, 0.6403, 0.5601, 0.612, 0.5743, 0.8382, 0.5601, 0.81, 0.5743, 0.81, 0.5743, 0.612, 0.5601, 0.5838, 0.5743, 0.5838, 0.5743, 0.7817, 0.5601, 0.81, 0.5601, 0.7817, 0.5743, 0.5555, 0.5601, 0.5838, 0.5601, 0.5555, 0.5601, 0.6686, 0.546, 0.6403, 0.5601, 0.6403, 0.5601, 0.8382, 0.546, 0.8665, 0.546, 0.8382, 0.5601, 0.612, 0.546, 0.6403, 0.546, 0.612, 0.5601, 0.8382, 0.546, 0.81, 0.5601, 0.81, 0.5601, 0.612, 0.546, 0.5838, 0.5601, 0.5838, 0.5601, 0.7817, 0.546, 0.81, 0.546, 0.7817, 0.5601, 0.5555, 0.546, 0.5838, 0.546, 0.5555, 0.5601, 0.7817, 0.546, 0.7534, 0.5601, 0.7534, 0.5601, 0.5555, 0.546, 0.5272, 0.5601, 0.5272, 0.5601, 0.7251, 0.546, 0.7534, 0.546, 0.7251, 0.5601, 0.5272, 0.546, 0.4989, 0.5601, 0.4989, 0.5601, 0.6969, 0.546, 0.7251, 0.546, 0.6969, 0.5601, 0.8948, 0.5531, 0.9231, 0.546, 0.8948, 0.5531, 0.4707, 0.5601, 0.4989, 0.546, 0.4989, 0.5601, 0.6969, 0.546, 0.6686, 0.5601, 0.6686, 0.5601, 0.8665, 0.546, 0.8948, 0.546, 0.8665, 0.546, 0.5272, 0.5319, 0.5555, 0.5319, 0.5272, 0.546, 0.7251, 0.5319, 0.7534, 0.5319, 0.7251, 0.546, 0.5272, 0.5319, 0.4989, 0.546, 0.4989, 0.546, 0.6969, 0.5319, 0.7251, 0.5319, 0.6969, 0.546, 0.8948, 0.5389, 0.9231, 0.5319, 0.8948, 0.5389, 0.4707, 0.546, 0.4989, 0.5319, 0.4989, 0.546, 0.6969, 0.5319, 0.6686, 0.546, 0.6686, 0.546, 0.8665, 0.5319, 0.8948, 0.5319, 0.8665, 0.546, 0.6686, 0.5319, 0.6403, 0.546, 0.6403, 0.546, 0.8665, 0.5319, 0.8382, 0.546, 0.8382, 0.546, 0.612, 0.5319, 0.6403, 0.5319, 0.612, 0.546, 0.8382, 0.5319, 0.81, 0.546, 0.81, 0.546, 0.612, 0.5319, 0.5838, 0.546, 0.5838, 0.546, 0.7817, 0.5319, 0.81, 0.5319, 0.7817, 0.546, 0.5555, 0.5319, 0.5838, 0.5319, 0.5555, 0.546, 0.7817, 0.5319, 0.7534, 0.546, 0.7534, 0.5319, 0.8665, 0.5177, 0.8382, 0.5319, 0.8382, 0.5319, 0.612, 0.5177, 0.6403, 0.5177, 0.612, 0.5319, 0.8382, 0.5177, 0.81, 0.5319, 0.81, 0.5319, 0.612, 0.5177, 0.5838, 0.5319, 0.5838, 0.5319, 0.7817, 0.5177, 0.81, 0.5177, 0.7817, 0.5319, 0.5555, 0.5177, 0.5838, 0.5177, 0.5555, 0.5319, 0.7817, 0.5177, 0.7534, 0.5319, 0.7534, 0.5319, 0.5555, 0.5177, 0.5272, 0.5319, 0.5272, 0.5319, 0.7251, 0.5177, 0.7534, 0.5177, 0.7251, 0.5319, 0.5272, 0.5177, 0.4989, 0.5319, 0.4989, 0.5319, 0.6969, 0.5177, 0.7251, 0.5177, 0.6969, 0.5319, 0.8948, 0.5248, 0.9231, 0.5177, 0.8948, 0.5248, 0.4707, 0.5319, 0.4989, 0.5177, 0.4989, 0.5319, 0.6969, 0.5177, 0.6686, 0.5319, 0.6686, 0.5319, 0.8948, 0.5177, 0.8665, 0.5319, 0.8665, 0.5319, 0.6686, 0.5177, 0.6403, 0.5319, 0.6403, 0.5177, 0.7251, 0.5036, 0.7534, 0.5036, 0.7251, 0.5177, 0.4989, 0.5036, 0.5272, 0.5036, 0.4989, 0.5177, 0.6969, 0.5036, 0.7251, 0.5036, 0.6969, 0.5177, 0.8948, 0.5107, 0.9231, 0.5036, 0.8948, 0.5107, 0.4707, 0.5177, 0.4989, 0.5036, 0.4989, 0.5177, 0.6969, 0.5036, 0.6686, 0.5177, 0.6686, 0.5177, 0.8948, 0.5036, 0.8665, 0.5177, 0.8665, 0.5177, 0.6686, 0.5036, 0.6403, 0.5177, 0.6403, 0.5177, 0.8382, 0.5036, 0.8665, 0.5036, 0.8382, 0.5177, 0.612, 0.5036, 0.6403, 0.5036, 0.612, 0.5177, 0.8382, 0.5036, 0.81, 0.5177, 0.81, 0.5177, 0.612, 0.5036, 0.5838, 0.5177, 0.5838, 0.5177, 0.7817, 0.5036, 0.81, 0.5036, 0.7817, 0.5177, 0.5555, 0.5036, 0.5838, 0.5036, 0.5555, 0.5177, 0.7817, 0.5036, 0.7534, 0.5177, 0.7534, 0.5177, 0.5555, 0.5036, 0.5272, 0.5177, 0.5272, 0.5036, 0.612, 0.4894, 0.6403, 0.4894, 0.612, 0.5036, 0.8382, 0.4894, 0.81, 0.5036, 0.81, 0.5036, 0.612, 0.4894, 0.5838, 0.5036, 0.5838, 0.5036, 0.7817, 0.4894, 0.81, 0.4894, 0.7817, 0.5036, 0.5555, 0.4894, 0.5838, 0.4894, 0.5555, 0.5036, 0.7817, 0.4894, 0.7534, 0.5036, 0.7534, 0.5036, 0.5555, 0.4894, 0.5272, 0.5036, 0.5272, 0.5036, 0.7251, 0.4894, 0.7534, 0.4894, 0.7251, 0.5036, 0.5272, 0.4894, 0.4989, 0.5036, 0.4989, 0.5036, 0.6969, 0.4894, 0.7251, 0.4894, 0.6969, 0.5036, 0.8948, 0.4965, 0.9231, 0.4894, 0.8948, 0.4965, 0.4707, 0.5036, 0.4989, 0.4894, 0.4989, 0.5036, 0.6969, 0.4894, 0.6686, 0.5036, 0.6686, 0.5036, 0.8665, 0.4894, 0.8948, 0.4894, 0.8665, 0.5036, 0.6686, 0.4894, 0.6403, 0.5036, 0.6403, 0.5036, 0.8382, 0.4894, 0.8665, 0.4894, 0.8382, 0.4894, 0.4989, 0.4753, 0.5272, 0.4753, 0.4989, 0.4894, 0.6969, 0.4753, 0.7251, 0.4753, 0.6969, 0.4894, 0.8948, 0.4824, 0.9231, 0.4753, 0.8948, 0.4824, 0.4707, 0.4894, 0.4989, 0.4753, 0.4989, 0.4894, 0.6969, 0.4753, 0.6686, 0.4894, 0.6686, 0.4894, 0.8948, 0.4753, 0.8665, 0.4894, 0.8665, 0.4894, 0.6686, 0.4753, 0.6403, 0.4894, 0.6403, 0.4894, 0.8665, 0.4753, 0.8382, 0.4894, 0.8382, 0.4894, 0.612, 0.4753, 0.6403, 0.4753, 0.612, 0.4894, 0.8382, 0.4753, 0.81, 0.4894, 0.81, 0.4894, 0.612, 0.4753, 0.5838, 0.4894, 0.5838, 0.4894, 0.7817, 0.4753, 0.81, 0.4753, 0.7817, 0.4894, 0.5555, 0.4753, 0.5838, 0.4753, 0.5555, 0.4894, 0.7817, 0.4753, 0.7534, 0.4894, 0.7534, 0.4894, 0.5555, 0.4753, 0.5272, 0.4894, 0.5272, 0.4894, 0.7251, 0.4753, 0.7534, 0.4753, 0.7251, 0.4753, 0.612, 0.4612, 0.5838, 0.4753, 0.5838, 0.4753, 0.7817, 0.4612, 0.81, 0.4612, 0.7817, 0.4753, 0.5555, 0.4612, 0.5838, 0.4612, 0.5555, 0.4753, 0.7817, 0.4612, 0.7534, 0.4753, 0.7534, 0.4753, 0.5555, 0.4612, 0.5272, 0.4753, 0.5272, 0.4753, 0.7251, 0.4612, 0.7534, 0.4612, 0.7251, 0.4753, 0.4989, 0.4612, 0.5272, 0.4612, 0.4989, 0.4753, 0.6969, 0.4612, 0.7251, 0.4612, 0.6969, 0.4753, 0.8948, 0.4682, 0.9231, 0.4612, 0.8948, 0.4682, 0.4707, 0.4753, 0.4989, 0.4612, 0.4989, 0.4753, 0.6969, 0.4612, 0.6686, 0.4753, 0.6686, 0.4753, 0.8948, 0.4612, 0.8665, 0.4753, 0.8665, 0.4753, 0.6686, 0.4612, 0.6403, 0.4753, 0.6403, 0.4753, 0.8382, 0.4612, 0.8665, 0.4612, 0.8382, 0.4753, 0.612, 0.4612, 0.6403, 0.4612, 0.612, 0.4753, 0.8382, 0.4612, 0.81, 0.4753, 0.81, 0.4612, 0.8948, 0.4541, 0.9231, 0.447, 0.8948, 0.4541, 0.4707, 0.4612, 0.4989, 0.447, 0.4989, 0.4612, 0.6969, 0.447, 0.6686, 0.4612, 0.6686, 0.4612, 0.8948, 0.447, 0.8665, 0.4612, 0.8665, 0.4612, 0.6686, 0.447, 0.6403, 0.4612, 0.6403, 0.4612, 0.8382, 0.447, 0.8665, 0.447, 0.8382, 0.4612, 0.612, 0.447, 0.6403, 0.447, 0.612, 0.4612, 0.8382, 0.447, 0.81, 0.4612, 0.81, 0.4612, 0.612, 0.447, 0.5838, 0.4612, 0.5838, 0.4612, 0.7817, 0.447, 0.81, 0.447, 0.7817, 0.4612, 0.5555, 0.447, 0.5838, 0.447, 0.5555, 0.4612, 0.7817, 0.447, 0.7534, 0.4612, 0.7534, 0.4612, 0.5555, 0.447, 0.5272, 0.4612, 0.5272, 0.4612, 0.7251, 0.447, 0.7534, 0.447, 0.7251, 0.4612, 0.4989, 0.447, 0.5272, 0.447, 0.4989, 0.4612, 0.6969, 0.447, 0.7251, 0.447, 0.6969, 0.8994, 0.7817, 0.8853, 0.81, 0.8853, 0.7817, 0.8994, 0.5555, 0.8853, 0.5838, 0.8853, 0.5555, 0.8994, 0.7817, 0.8853, 0.7534, 0.8994, 0.7534, 0.8994, 0.5555, 0.8853, 0.5272, 0.8994, 0.5272, 0.8994, 0.7251, 0.8853, 0.7534, 0.8853, 0.7251, 0.8994, 0.5272, 0.8853, 0.4989, 0.8994, 0.4989, 0.8994, 0.6969, 0.8853, 0.7251, 0.8853, 0.6969, 0.8994, 0.8948, 0.8924, 0.9231, 0.8853, 0.8948, 0.8924, 0.4707, 0.8994, 0.4989, 0.8853, 0.4989, 0.8994, 0.6969, 0.8853, 0.6686, 0.8994, 0.6686, 0.8994, 0.8665, 0.8853, 0.8948, 0.8853, 0.8665, 0.8994, 0.6686, 0.8853, 0.6403, 0.8994, 0.6403, 0.8994, 0.8382, 0.8853, 0.8665, 0.8853, 0.8382, 0.8994, 0.612, 0.8853, 0.6403, 0.8853, 0.612, 0.8994, 0.8382, 0.8853, 0.81, 0.8994, 0.81, 0.8994, 0.612, 0.8853, 0.5838, 0.8994, 0.5838, 0.8853, 0.6969, 0.8712, 0.6686, 0.8853, 0.6686, 0.8853, 0.8665, 0.8712, 0.8948, 0.8712, 0.8665, 0.8853, 0.6686, 0.8712, 0.6403, 0.8853, 0.6403, 0.8853, 0.8382, 0.8712, 0.8665, 0.8712, 0.8382, 0.8853, 0.612, 0.8712, 0.6403, 0.8712, 0.612, 0.8853, 0.8382, 0.8712, 0.81, 0.8853, 0.81, 0.8853, 0.612, 0.8712, 0.5838, 0.8853, 0.5838, 0.8853, 0.7817, 0.8712, 0.81, 0.8712, 0.7817, 0.8853, 0.5555, 0.8712, 0.5838, 0.8712, 0.5555, 0.8853, 0.7817, 0.8712, 0.7534, 0.8853, 0.7534, 0.8853, 0.5555, 0.8712, 0.5272, 0.8853, 0.5272, 0.8853, 0.7251, 0.8712, 0.7534, 0.8712, 0.7251, 0.8853, 0.5272, 0.8712, 0.4989, 0.8853, 0.4989, 0.8853, 0.6969, 0.8712, 0.7251, 0.8712, 0.6969, 0.8853, 0.8948, 0.8782, 0.9231, 0.8712, 0.8948, 0.8782, 0.4707, 0.8853, 0.4989, 0.8712, 0.4989, 0.8712, 0.5555, 0.857, 0.5838, 0.857, 0.5555, 0.8712, 0.7817, 0.857, 0.7534, 0.8712, 0.7534, 0.8712, 0.5555, 0.857, 0.5272, 0.8712, 0.5272, 0.8712, 0.7251, 0.857, 0.7534, 0.857, 0.7251, 0.8712, 0.4989, 0.857, 0.5272, 0.857, 0.4989, 0.8712, 0.6969, 0.857, 0.7251, 0.857, 0.6969, 0.8712, 0.8948, 0.8641, 0.9231, 0.857, 0.8948, 0.8641, 0.4707, 0.8712, 0.4989, 0.857, 0.4989, 0.8712, 0.6969, 0.857, 0.6686, 0.8712, 0.6686, 0.8712, 0.8948, 0.857, 0.8665, 0.8712, 0.8665, 0.8712, 0.6686, 0.857, 0.6403, 0.8712, 0.6403, 0.8712, 0.8382, 0.857, 0.8665, 0.857, 0.8382, 0.8712, 0.612, 0.857, 0.6403, 0.857, 0.612, 0.8712, 0.8382, 0.857, 0.81, 0.8712, 0.81, 0.8712, 0.612, 0.857, 0.5838, 0.8712, 0.5838, 0.8712, 0.7817, 0.857, 0.81, 0.857, 0.7817, 0.857, 0.8948, 0.8429, 0.8665, 0.857, 0.8665, 0.857, 0.6686, 0.8429, 0.6403, 0.857, 0.6403, 0.857, 0.8382, 0.8429, 0.8665, 0.8429, 0.8382, 0.857, 0.612, 0.8429, 0.6403, 0.8429, 0.612, 0.857, 0.8382, 0.8429, 0.81, 0.857, 0.81, 0.857, 0.612, 0.8429, 0.5838, 0.857, 0.5838, 0.857, 0.7817, 0.8429, 0.81, 0.8429, 0.7817, 0.857, 0.5555, 0.8429, 0.5838, 0.8429, 0.5555, 0.857, 0.7817, 0.8429, 0.7534, 0.857, 0.7534, 0.857, 0.5555, 0.8429, 0.5272, 0.857, 0.5272, 0.857, 0.7251, 0.8429, 0.7534, 0.8429, 0.7251, 0.857, 0.5272, 0.8429, 0.4989, 0.857, 0.4989, 0.857, 0.6969, 0.8429, 0.7251, 0.8429, 0.6969, 0.857, 0.8948, 0.85, 0.9231, 0.8429, 0.8948, 0.85, 0.4707, 0.857, 0.4989, 0.8429, 0.4989, 0.857, 0.6969, 0.8429, 0.6686, 0.857, 0.6686, 0.8429, 0.7817, 0.8288, 0.7534, 0.8429, 0.7534, 0.8429, 0.5555, 0.8288, 0.5272, 0.8429, 0.5272, 0.8429, 0.7251, 0.8288, 0.7534, 0.8288, 0.7251, 0.8429, 0.4989, 0.8288, 0.5272, 0.8288, 0.4989, 0.8429, 0.6969, 0.8288, 0.7251, 0.8288, 0.6969, 0.8429, 0.8948, 0.8358, 0.9231, 0.8288, 0.8948, 0.8358, 0.4707, 0.8429, 0.4989, 0.8288, 0.4989, 0.8429, 0.6969, 0.8288, 0.6686, 0.8429, 0.6686, 0.8429, 0.8948, 0.8288, 0.8665, 0.8429, 0.8665, 0.8429, 0.6686, 0.8288, 0.6403, 0.8429, 0.6403, 0.8429, 0.8382, 0.8288, 0.8665, 0.8288, 0.8382, 0.8429, 0.612, 0.8288, 0.6403, 0.8288, 0.612, 0.8429, 0.8382, 0.8288, 0.81, 0.8429, 0.81, 0.8429, 0.612, 0.8288, 0.5838, 0.8429, 0.5838, 0.8429, 0.7817, 0.8288, 0.81, 0.8288, 0.7817, 0.8429, 0.5555, 0.8288, 0.5838, 0.8288, 0.5555, 0.8288, 0.6686, 0.8146, 0.6403, 0.8288, 0.6403, 0.8288, 0.8382, 0.8146, 0.8665, 0.8146, 0.8382, 0.8288, 0.612, 0.8146, 0.6403, 0.8146, 0.612, 0.8288, 0.8382, 0.8146, 0.81, 0.8288, 0.81, 0.8288, 0.612, 0.8146, 0.5838, 0.8288, 0.5838, 0.8288, 0.7817, 0.8146, 0.81, 0.8146, 0.7817, 0.8288, 0.5555, 0.8146, 0.5838, 0.8146, 0.5555, 0.8288, 0.7817, 0.8146, 0.7534, 0.8288, 0.7534, 0.8288, 0.5555, 0.8146, 0.5272, 0.8288, 0.5272, 0.8288, 0.7251, 0.8146, 0.7534, 0.8146, 0.7251, 0.8288, 0.5272, 0.8146, 0.4989, 0.8288, 0.4989, 0.8288, 0.6969, 0.8146, 0.7251, 0.8146, 0.6969, 0.8288, 0.8948, 0.8217, 0.9231, 0.8146, 0.8948, 0.8217, 0.4707, 0.8288, 0.4989, 0.8146, 0.4989, 0.8288, 0.6969, 0.8146, 0.6686, 0.8288, 0.6686, 0.8288, 0.8665, 0.8146, 0.8948, 0.8146, 0.8665, 0.8146, 0.5555, 0.8005, 0.5272, 0.8146, 0.5272, 0.8146, 0.7251, 0.8005, 0.7534, 0.8005, 0.7251, 0.8146, 0.4989, 0.8005, 0.5272, 0.8005, 0.4989, 0.8146, 0.6969, 0.8005, 0.7251, 0.8005, 0.6969, 0.8146, 0.8948, 0.8075, 0.9231, 0.8005, 0.8948, 0.8075, 0.4707, 0.8146, 0.4989, 0.8005, 0.4989, 0.8146, 0.6969, 0.8005, 0.6686, 0.8146, 0.6686, 0.8146, 0.8948, 0.8005, 0.8665, 0.8146, 0.8665, 0.8146, 0.6686, 0.8005, 0.6403, 0.8146, 0.6403, 0.8146, 0.8382, 0.8005, 0.8665, 0.8005, 0.8382, 0.8146, 0.612, 0.8005, 0.6403, 0.8005, 0.612, 0.8146, 0.8382, 0.8005, 0.81, 0.8146, 0.81, 0.8146, 0.612, 0.8005, 0.5838, 0.8146, 0.5838, 0.8146, 0.7817, 0.8005, 0.81, 0.8005, 0.7817, 0.8146, 0.5555, 0.8005, 0.5838, 0.8005, 0.5555, 0.8146, 0.7817, 0.8005, 0.7534, 0.8146, 0.7534, 0.8005, 0.6403, 0.7863, 0.612, 0.8005, 0.612, 0.8005, 0.81, 0.7863, 0.8382, 0.7863, 0.81, 0.8005, 0.612, 0.7863, 0.5838, 0.8005, 0.5838, 0.8005, 0.7817, 0.7863, 0.81, 0.7863, 0.7817, 0.8005, 0.5555, 0.7863, 0.5838, 0.7863, 0.5555, 0.8005, 0.7534, 0.7863, 0.7817, 0.7863, 0.7534, 0.8005, 0.5555, 0.7863, 0.5272, 0.8005, 0.5272, 0.8005, 0.7251, 0.7863, 0.7534, 0.7863, 0.7251, 0.8005, 0.5272, 0.7863, 0.4989, 0.8005, 0.4989, 0.8005, 0.6969, 0.7863, 0.7251, 0.7863, 0.6969, 0.8005, 0.8948, 0.7934, 0.9231, 0.7863, 0.8948, 0.7934, 0.4707, 0.8005, 0.4989, 0.7863, 0.4989, 0.8005, 0.6969, 0.7863, 0.6686, 0.8005, 0.6686, 0.8005, 0.8948, 0.7863, 0.8665, 0.8005, 0.8665, 0.8005, 0.6686, 0.7863, 0.6403, 0.8005, 0.6403, 0.8005, 0.8382, 0.7863, 0.8665, 0.7863, 0.8382, 0.7863, 0.8382, 0.7863, 0.8665, 0.7722, 0.8665, 0.7863, 0.6403, 0.7722, 0.6403, 0.7722, 0.612, 0.7863, 0.81, 0.7863, 0.8382, 0.7722, 0.8382, 0.7863, 0.5838, 0.7863, 0.612, 0.7722, 0.612, 0.7863, 0.81, 0.7722, 0.81, 0.7722, 0.7817, 0.7863, 0.5838, 0.7722, 0.5838, 0.7722, 0.5555, 0.7863, 0.7534, 0.7863, 0.7817, 0.7722, 0.7817, 0.7863, 0.5555, 0.7722, 0.5555, 0.7722, 0.5272, 0.7863, 0.7251, 0.7863, 0.7534, 0.7722, 0.7534, 0.7863, 0.5272, 0.7722, 0.5272, 0.7722, 0.4989, 0.7863, 0.7251, 0.7722, 0.7251, 0.7722, 0.6969, 0.7863, 0.6686, 0.7863, 0.6969, 0.7722, 0.6969, 0.7863, 0.8665, 0.7863, 0.8948, 0.7722, 0.8948, 0.7863, 0.6686, 0.7722, 0.6686, 0.7722, 0.6403, 0.7722, 0.6969, 0.7581, 0.6969, 0.7581, 0.6686, 0.7722, 0.8948, 0.7581, 0.8948, 0.7581, 0.8665, 0.7722, 0.6686, 0.7581, 0.6686, 0.7581, 0.6403, 0.7722, 0.8665, 0.7581, 0.8665, 0.7581, 0.8382, 0.7722, 0.612, 0.7722, 0.6403, 0.7581, 0.6403, 0.7722, 0.8382, 0.7581, 0.8382, 0.7581, 0.81, 0.7722, 0.5838, 0.7722, 0.612, 0.7581, 0.612, 0.7722, 0.81, 0.7581, 0.81, 0.7581, 0.7817, 0.7722, 0.5555, 0.7722, 0.5838, 0.7581, 0.5838, 0.7722, 0.7817, 0.7581, 0.7817, 0.7581, 0.7534, 0.7722, 0.5272, 0.7722, 0.5555, 0.7581, 0.5555, 0.7722, 0.7251, 0.7722, 0.7534, 0.7581, 0.7534, 0.7722, 0.5272, 0.7581, 0.5272, 0.7581, 0.4989, 0.7722, 0.7251, 0.7581, 0.7251, 0.7581, 0.6969, 0.7581, 0.5555, 0.7581, 0.5838, 0.7439, 0.5838, 0.7581, 0.7817, 0.7439, 0.7817, 0.7439, 0.7534, 0.7581, 0.5272, 0.7581, 0.5555, 0.7439, 0.5555, 0.7581, 0.7251, 0.7581, 0.7534, 0.7439, 0.7534, 0.7581, 0.4989, 0.7581, 0.5272, 0.7439, 0.5272, 0.7581, 0.6969, 0.7581, 0.7251, 0.7439, 0.7251, 0.7581, 0.6969, 0.7439, 0.6969, 0.7439, 0.6686, 0.7581, 0.8948, 0.7439, 0.8948, 0.7439, 0.8665, 0.7581, 0.6686, 0.7439, 0.6686, 0.7439, 0.6403, 0.7581, 0.8665, 0.7439, 0.8665, 0.7439, 0.8382, 0.7581, 0.612, 0.7581, 0.6403, 0.7439, 0.6403, 0.7581, 0.8382, 0.7439, 0.8382, 0.7439, 0.81, 0.7581, 0.5838, 0.7581, 0.612, 0.7439, 0.612, 0.7581, 0.81, 0.7439, 0.81, 0.7439, 0.7817, 0.7439, 0.6686, 0.7298, 0.6686, 0.7298, 0.6403, 0.7439, 0.8665, 0.7298, 0.8665, 0.7298, 0.8382, 0.7439, 0.612, 0.7439, 0.6403, 0.7298, 0.6403, 0.7439, 0.8382, 0.7298, 0.8382, 0.7298, 0.81, 0.7439, 0.612, 0.7298, 0.612, 0.7298, 0.5838, 0.7439, 0.7817, 0.7439, 0.81, 0.7298, 0.81, 0.7439, 0.5555, 0.7439, 0.5838, 0.7298, 0.5838, 0.7439, 0.7817, 0.7298, 0.7817, 0.7298, 0.7534, 0.7439, 0.5272, 0.7439, 0.5555, 0.7298, 0.5555, 0.7439, 0.7251, 0.7439, 0.7534, 0.7298, 0.7534, 0.7439, 0.4989, 0.7439, 0.5272, 0.7298, 0.5272, 0.7439, 0.6969, 0.7439, 0.7251, 0.7298, 0.7251, 0.7439, 0.6969, 0.7298, 0.6969, 0.7298, 0.6686, 0.7439, 0.8948, 0.7298, 0.8948, 0.7298, 0.8665, 0.7298, 0.5555, 0.7157, 0.5555, 0.7157, 0.5272, 0.7298, 0.7251, 0.7298, 0.7534, 0.7157, 0.7534, 0.7298, 0.5272, 0.7157, 0.5272, 0.7157, 0.4989, 0.7298, 0.6969, 0.7298, 0.7251, 0.7157, 0.7251, 0.7298, 0.6969, 0.7157, 0.6969, 0.7157, 0.6686, 0.7298, 0.8665, 0.7298, 0.8948, 0.7157, 0.8948, 0.7298, 0.6686, 0.7157, 0.6686, 0.7157, 0.6403, 0.7298, 0.8382, 0.7298, 0.8665, 0.7157, 0.8665, 0.7298, 0.612, 0.7298, 0.6403, 0.7157, 0.6403, 0.7298, 0.8382, 0.7157, 0.8382, 0.7157, 0.81, 0.7298, 0.612, 0.7157, 0.612, 0.7157, 0.5838, 0.7298, 0.7817, 0.7298, 0.81, 0.7157, 0.81, 0.7298, 0.5555, 0.7298, 0.5838, 0.7157, 0.5838, 0.7298, 0.7817, 0.7157, 0.7817, 0.7157, 0.7534, 0.7157, 0.8665, 0.7015, 0.8665, 0.7015, 0.8382, 0.7157, 0.612, 0.7157, 0.6403, 0.7015, 0.6403, 0.7157, 0.8382, 0.7015, 0.8382, 0.7015, 0.81, 0.7157, 0.612, 0.7015, 0.612, 0.7015, 0.5838, 0.7157, 0.7817, 0.7157, 0.81, 0.7015, 0.81, 0.7157, 0.5555, 0.7157, 0.5838, 0.7015, 0.5838, 0.7157, 0.7817, 0.7015, 0.7817, 0.7015, 0.7534, 0.7157, 0.5272, 0.7157, 0.5555, 0.7015, 0.5555, 0.7157, 0.7251, 0.7157, 0.7534, 0.7015, 0.7534, 0.7157, 0.4989, 0.7157, 0.5272, 0.7015, 0.5272, 0.7157, 0.6969, 0.7157, 0.7251, 0.7015, 0.7251, 0.7157, 0.6969, 0.7015, 0.6969, 0.7015, 0.6686, 0.7157, 0.8948, 0.7015, 0.8948, 0.7015, 0.8665, 0.7157, 0.6686, 0.7015, 0.6686, 0.7015, 0.6403, 0.7015, 0.7251, 0.7015, 0.7534, 0.6874, 0.7534, 0.7015, 0.5272, 0.6874, 0.5272, 0.6874, 0.4989, 0.7015, 0.6969, 0.7015, 0.7251, 0.6874, 0.7251, 0.7015, 0.6969, 0.6874, 0.6969, 0.6874, 0.6686, 0.7015, 0.8948, 0.6874, 0.8948, 0.6874, 0.8665, 0.7015, 0.6686, 0.6874, 0.6686, 0.6874, 0.6403, 0.7015, 0.8382, 0.7015, 0.8665, 0.6874, 0.8665, 0.7015, 0.612, 0.7015, 0.6403, 0.6874, 0.6403, 0.7015, 0.8382, 0.6874, 0.8382, 0.6874, 0.81, 0.7015, 0.612, 0.6874, 0.612, 0.6874, 0.5838, 0.7015, 0.7817, 0.7015, 0.81, 0.6874, 0.81, 0.7015, 0.5555, 0.7015, 0.5838, 0.6874, 0.5838, 0.7015, 0.7817, 0.6874, 0.7817, 0.6874, 0.7534, 0.7015, 0.5555, 0.6874, 0.5555, 0.6874, 0.5272, 0.6874, 0.612, 0.6874, 0.6403, 0.6732, 0.6403, 0.6874, 0.8382, 0.6732, 0.8382, 0.6732, 0.81, 0.6874, 0.612, 0.6732, 0.612, 0.6732, 0.5838, 0.6874, 0.7817, 0.6874, 0.81, 0.6732, 0.81, 0.6874, 0.5555, 0.6874, 0.5838, 0.6732, 0.5838, 0.6874, 0.7817, 0.6732, 0.7817, 0.6732, 0.7534, 0.6874, 0.5272, 0.6874, 0.5555, 0.6732, 0.5555, 0.6874, 0.7251, 0.6874, 0.7534, 0.6732, 0.7534, 0.6874, 0.5272, 0.6732, 0.5272, 0.6732, 0.4989, 0.6874, 0.6969, 0.6874, 0.7251, 0.6732, 0.7251, 0.6874, 0.6969, 0.6732, 0.6969, 0.6732, 0.6686, 0.6874, 0.8948, 0.6732, 0.8948, 0.6732, 0.8665, 0.6874, 0.6686, 0.6732, 0.6686, 0.6732, 0.6403, 0.6874, 0.8665, 0.6732, 0.8665, 0.6732, 0.8382, 0.6732, 0.5272, 0.6591, 0.5272, 0.6591, 0.4989, 0.6732, 0.6969, 0.6732, 0.7251, 0.6591, 0.7251, 0.6732, 0.6969, 0.6591, 0.6969, 0.6591, 0.6686, 0.6732, 0.8665, 0.6732, 0.8948, 0.6591, 0.8948, 0.6732, 0.6686, 0.6591, 0.6686, 0.6591, 0.6403, 0.6732, 0.8382, 0.6732, 0.8665, 0.6591, 0.8665, 0.6732, 0.612, 0.6732, 0.6403, 0.6591, 0.6403, 0.6732, 0.8382, 0.6591, 0.8382, 0.6591, 0.81, 0.6732, 0.612, 0.6591, 0.612, 0.6591, 0.5838, 0.6732, 0.7817, 0.6732, 0.81, 0.6591, 0.81, 0.6732, 0.5555, 0.6732, 0.5838, 0.6591, 0.5838, 0.6732, 0.7817, 0.6591, 0.7817, 0.6591, 0.7534, 0.6732, 0.5555, 0.6591, 0.5555, 0.6591, 0.5272, 0.6732, 0.7251, 0.6732, 0.7534, 0.6591, 0.7534, 0.6591, 0.8382, 0.645, 0.8382, 0.645, 0.81, 0.6591, 0.612, 0.645, 0.612, 0.645, 0.5838, 0.6591, 0.7817, 0.6591, 0.81, 0.645, 0.81, 0.6591, 0.5555, 0.6591, 0.5838, 0.645, 0.5838, 0.6591, 0.7817, 0.645, 0.7817, 0.645, 0.7534, 0.6591, 0.5272, 0.6591, 0.5555, 0.645, 0.5555, 0.6591, 0.7251, 0.6591, 0.7534, 0.645, 0.7534, 0.6591, 0.5272, 0.645, 0.5272, 0.645, 0.4989, 0.6591, 0.6969, 0.6591, 0.7251, 0.645, 0.7251, 0.6591, 0.6969, 0.645, 0.6969, 0.645, 0.6686, 0.6591, 0.8948, 0.645, 0.8948, 0.645, 0.8665, 0.6591, 0.6686, 0.645, 0.6686, 0.645, 0.6403, 0.6591, 0.8665, 0.645, 0.8665, 0.645, 0.8382, 0.6591, 0.612, 0.6591, 0.6403, 0.645, 0.6403, 0.645, 0.6969, 0.645, 0.7251, 0.6308, 0.7251, 0.645, 0.6969, 0.6308, 0.6969, 0.6308, 0.6686, 0.645, 0.8948, 0.6308, 0.8948, 0.6308, 0.8665, 0.645, 0.6686, 0.6308, 0.6686, 0.6308, 0.6403, 0.645, 0.8665, 0.6308, 0.8665, 0.6308, 0.8382, 0.645, 0.612, 0.645, 0.6403, 0.6308, 0.6403, 0.645, 0.8382, 0.6308, 0.8382, 0.6308, 0.81, 0.645, 0.612, 0.6308, 0.612, 0.6308, 0.5838, 0.645, 0.7817, 0.645, 0.81, 0.6308, 0.81, 0.645, 0.5555, 0.645, 0.5838, 0.6308, 0.5838, 0.645, 0.7817, 0.6308, 0.7817, 0.6308, 0.7534, 0.645, 0.5272, 0.645, 0.5555, 0.6308, 0.5555, 0.645, 0.7251, 0.645, 0.7534, 0.6308, 0.7534, 0.645, 0.4989, 0.645, 0.5272, 0.6308, 0.5272, 0.6308, 0.612, 0.6167, 0.612, 0.6167, 0.5838, 0.6308, 0.7817, 0.6308, 0.81, 0.6167, 0.81, 0.6308, 0.5555, 0.6308, 0.5838, 0.6167, 0.5838, 0.6308, 0.7817, 0.6167, 0.7817, 0.6167, 0.7534, 0.6308, 0.5272, 0.6308, 0.5555, 0.6167, 0.5555, 0.6308, 0.7251, 0.6308, 0.7534, 0.6167, 0.7534, 0.6308, 0.4989, 0.6308, 0.5272, 0.6167, 0.5272, 0.6308, 0.6969, 0.6308, 0.7251, 0.6167, 0.7251, 0.6308, 0.6969, 0.6167, 0.6969, 0.6167, 0.6686, 0.6308, 0.8948, 0.6167, 0.8948, 0.6167, 0.8665, 0.6308, 0.6686, 0.6167, 0.6686, 0.6167, 0.6403, 0.6308, 0.8665, 0.6167, 0.8665, 0.6167, 0.8382, 0.6308, 0.612, 0.6308, 0.6403, 0.6167, 0.6403, 0.6308, 0.8382, 0.6167, 0.8382, 0.6167, 0.81, 0.6167, 0.6969, 0.6026, 0.6969, 0.6026, 0.6686, 0.6167, 0.8665, 0.6167, 0.8948, 0.6026, 0.8948, 0.6167, 0.6686, 0.6026, 0.6686, 0.6026, 0.6403, 0.6167, 0.8382, 0.6167, 0.8665, 0.6026, 0.8665, 0.6167, 0.612, 0.6167, 0.6403, 0.6026, 0.6403, 0.6167, 0.8382, 0.6026, 0.8382, 0.6026, 0.81, 0.6167, 0.612, 0.6026, 0.612, 0.6026, 0.5838, 0.6167, 0.7817, 0.6167, 0.81, 0.6026, 0.81, 0.6167, 0.5555, 0.6167, 0.5838, 0.6026, 0.5838, 0.6167, 0.7817, 0.6026, 0.7817, 0.6026, 0.7534, 0.6167, 0.5555, 0.6026, 0.5555, 0.6026, 0.5272, 0.6167, 0.7251, 0.6167, 0.7534, 0.6026, 0.7534, 0.6167, 0.5272, 0.6026, 0.5272, 0.6026, 0.4989, 0.6167, 0.6969, 0.6167, 0.7251, 0.6026, 0.7251, 0.6026, 0.5555, 0.6026, 0.5838, 0.5884, 0.5838, 0.6026, 0.7817, 0.5884, 0.7817, 0.5884, 0.7534, 0.6026, 0.5272, 0.6026, 0.5555, 0.5884, 0.5555, 0.6026, 0.7251, 0.6026, 0.7534, 0.5884, 0.7534, 0.6026, 0.4989, 0.6026, 0.5272, 0.5884, 0.5272, 0.6026, 0.6969, 0.6026, 0.7251, 0.5884, 0.7251, 0.6026, 0.6969, 0.5884, 0.6969, 0.5884, 0.6686, 0.6026, 0.8948, 0.5884, 0.8948, 0.5884, 0.8665, 0.6026, 0.6686, 0.5884, 0.6686, 0.5884, 0.6403, 0.6026, 0.8665, 0.5884, 0.8665, 0.5884, 0.8382, 0.6026, 0.612, 0.6026, 0.6403, 0.5884, 0.6403, 0.6026, 0.8382, 0.5884, 0.8382, 0.5884, 0.81, 0.6026, 0.612, 0.5884, 0.612, 0.5884, 0.5838, 0.6026, 0.7817, 0.6026, 0.81, 0.5884, 0.81, 0.5884, 0.8948, 0.5743, 0.8948, 0.5743, 0.8665, 0.5884, 0.6686, 0.5743, 0.6686, 0.5743, 0.6403, 0.5884, 0.8665, 0.5743, 0.8665, 0.5743, 0.8382, 0.5884, 0.612, 0.5884, 0.6403, 0.5743, 0.6403, 0.5884, 0.8382, 0.5743, 0.8382, 0.5743, 0.81, 0.5884, 0.612, 0.5743, 0.612, 0.5743, 0.5838, 0.5884, 0.7817, 0.5884, 0.81, 0.5743, 0.81, 0.5884, 0.5555, 0.5884, 0.5838, 0.5743, 0.5838, 0.5884, 0.7817, 0.5743, 0.7817, 0.5743, 0.7534, 0.5884, 0.5272, 0.5884, 0.5555, 0.5743, 0.5555, 0.5884, 0.7251, 0.5884, 0.7534, 0.5743, 0.7534, 0.5884, 0.4989, 0.5884, 0.5272, 0.5743, 0.5272, 0.5884, 0.6969, 0.5884, 0.7251, 0.5743, 0.7251, 0.5884, 0.6969, 0.5743, 0.6969, 0.5743, 0.6686, 0.5743, 0.7817, 0.5601, 0.7817, 0.5601, 0.7534, 0.5743, 0.5272, 0.5743, 0.5555, 0.5601, 0.5555, 0.5743, 0.7251, 0.5743, 0.7534, 0.5601, 0.7534, 0.5743, 0.5272, 0.5601, 0.5272, 0.5601, 0.4989, 0.5743, 0.6969, 0.5743, 0.7251, 0.5601, 0.7251, 0.5743, 0.6969, 0.5601, 0.6969, 0.5601, 0.6686, 0.5743, 0.8665, 0.5743, 0.8948, 0.5601, 0.8948, 0.5743, 0.6686, 0.5601, 0.6686, 0.5601, 0.6403, 0.5743, 0.8665, 0.5601, 0.8665, 0.5601, 0.8382, 0.5743, 0.612, 0.5743, 0.6403, 0.5601, 0.6403, 0.5743, 0.8382, 0.5601, 0.8382, 0.5601, 0.81, 0.5743, 0.612, 0.5601, 0.612, 0.5601, 0.5838, 0.5743, 0.7817, 0.5743, 0.81, 0.5601, 0.81, 0.5743, 0.5555, 0.5743, 0.5838, 0.5601, 0.5838, 0.5601, 0.6686, 0.546, 0.6686, 0.546, 0.6403, 0.5601, 0.8382, 0.5601, 0.8665, 0.546, 0.8665, 0.5601, 0.612, 0.5601, 0.6403, 0.546, 0.6403, 0.5601, 0.8382, 0.546, 0.8382, 0.546, 0.81, 0.5601, 0.612, 0.546, 0.612, 0.546, 0.5838, 0.5601, 0.7817, 0.5601, 0.81, 0.546, 0.81, 0.5601, 0.5555, 0.5601, 0.5838, 0.546, 0.5838, 0.5601, 0.7817, 0.546, 0.7817, 0.546, 0.7534, 0.5601, 0.5555, 0.546, 0.5555, 0.546, 0.5272, 0.5601, 0.7251, 0.5601, 0.7534, 0.546, 0.7534, 0.5601, 0.5272, 0.546, 0.5272, 0.546, 0.4989, 0.5601, 0.6969, 0.5601, 0.7251, 0.546, 0.7251, 0.5601, 0.6969, 0.546, 0.6969, 0.546, 0.6686, 0.5601, 0.8665, 0.5601, 0.8948, 0.546, 0.8948, 0.546, 0.5272, 0.546, 0.5555, 0.5319, 0.5555, 0.546, 0.7251, 0.546, 0.7534, 0.5319, 0.7534, 0.546, 0.5272, 0.5319, 0.5272, 0.5319, 0.4989, 0.546, 0.6969, 0.546, 0.7251, 0.5319, 0.7251, 0.546, 0.6969, 0.5319, 0.6969, 0.5319, 0.6686, 0.546, 0.8665, 0.546, 0.8948, 0.5319, 0.8948, 0.546, 0.6686, 0.5319, 0.6686, 0.5319, 0.6403, 0.546, 0.8665, 0.5319, 0.8665, 0.5319, 0.8382, 0.546, 0.612, 0.546, 0.6403, 0.5319, 0.6403, 0.546, 0.8382, 0.5319, 0.8382, 0.5319, 0.81, 0.546, 0.612, 0.5319, 0.612, 0.5319, 0.5838, 0.546, 0.7817, 0.546, 0.81, 0.5319, 0.81, 0.546, 0.5555, 0.546, 0.5838, 0.5319, 0.5838, 0.546, 0.7817, 0.5319, 0.7817, 0.5319, 0.7534, 0.5319, 0.8665, 0.5177, 0.8665, 0.5177, 0.8382, 0.5319, 0.612, 0.5319, 0.6403, 0.5177, 0.6403, 0.5319, 0.8382, 0.5177, 0.8382, 0.5177, 0.81, 0.5319, 0.612, 0.5177, 0.612, 0.5177, 0.5838, 0.5319, 0.7817, 0.5319, 0.81, 0.5177, 0.81, 0.5319, 0.5555, 0.5319, 0.5838, 0.5177, 0.5838, 0.5319, 0.7817, 0.5177, 0.7817, 0.5177, 0.7534, 0.5319, 0.5555, 0.5177, 0.5555, 0.5177, 0.5272, 0.5319, 0.7251, 0.5319, 0.7534, 0.5177, 0.7534, 0.5319, 0.5272, 0.5177, 0.5272, 0.5177, 0.4989, 0.5319, 0.6969, 0.5319, 0.7251, 0.5177, 0.7251, 0.5319, 0.6969, 0.5177, 0.6969, 0.5177, 0.6686, 0.5319, 0.8948, 0.5177, 0.8948, 0.5177, 0.8665, 0.5319, 0.6686, 0.5177, 0.6686, 0.5177, 0.6403, 0.5177, 0.7251, 0.5177, 0.7534, 0.5036, 0.7534, 0.5177, 0.4989, 0.5177, 0.5272, 0.5036, 0.5272, 0.5177, 0.6969, 0.5177, 0.7251, 0.5036, 0.7251, 0.5177, 0.6969, 0.5036, 0.6969, 0.5036, 0.6686, 0.5177, 0.8948, 0.5036, 0.8948, 0.5036, 0.8665, 0.5177, 0.6686, 0.5036, 0.6686, 0.5036, 0.6403, 0.5177, 0.8382, 0.5177, 0.8665, 0.5036, 0.8665, 0.5177, 0.612, 0.5177, 0.6403, 0.5036, 0.6403, 0.5177, 0.8382, 0.5036, 0.8382, 0.5036, 0.81, 0.5177, 0.612, 0.5036, 0.612, 0.5036, 0.5838, 0.5177, 0.7817, 0.5177, 0.81, 0.5036, 0.81, 0.5177, 0.5555, 0.5177, 0.5838, 0.5036, 0.5838, 0.5177, 0.7817, 0.5036, 0.7817, 0.5036, 0.7534, 0.5177, 0.5555, 0.5036, 0.5555, 0.5036, 0.5272, 0.5036, 0.612, 0.5036, 0.6403, 0.4894, 0.6403, 0.5036, 0.8382, 0.4894, 0.8382, 0.4894, 0.81, 0.5036, 0.612, 0.4894, 0.612, 0.4894, 0.5838, 0.5036, 0.7817, 0.5036, 0.81, 0.4894, 0.81, 0.5036, 0.5555, 0.5036, 0.5838, 0.4894, 0.5838, 0.5036, 0.7817, 0.4894, 0.7817, 0.4894, 0.7534, 0.5036, 0.5555, 0.4894, 0.5555, 0.4894, 0.5272, 0.5036, 0.7251, 0.5036, 0.7534, 0.4894, 0.7534, 0.5036, 0.5272, 0.4894, 0.5272, 0.4894, 0.4989, 0.5036, 0.6969, 0.5036, 0.7251, 0.4894, 0.7251, 0.5036, 0.6969, 0.4894, 0.6969, 0.4894, 0.6686, 0.5036, 0.8665, 0.5036, 0.8948, 0.4894, 0.8948, 0.5036, 0.6686, 0.4894, 0.6686, 0.4894, 0.6403, 0.5036, 0.8382, 0.5036, 0.8665, 0.4894, 0.8665, 0.4894, 0.4989, 0.4894, 0.5272, 0.4753, 0.5272, 0.4894, 0.6969, 0.4894, 0.7251, 0.4753, 0.7251, 0.4894, 0.6969, 0.4753, 0.6969, 0.4753, 0.6686, 0.4894, 0.8948, 0.4753, 0.8948, 0.4753, 0.8665, 0.4894, 0.6686, 0.4753, 0.6686, 0.4753, 0.6403, 0.4894, 0.8665, 0.4753, 0.8665, 0.4753, 0.8382, 0.4894, 0.612, 0.4894, 0.6403, 0.4753, 0.6403, 0.4894, 0.8382, 0.4753, 0.8382, 0.4753, 0.81, 0.4894, 0.612, 0.4753, 0.612, 0.4753, 0.5838, 0.4894, 0.7817, 0.4894, 0.81, 0.4753, 0.81, 0.4894, 0.5555, 0.4894, 0.5838, 0.4753, 0.5838, 0.4894, 0.7817, 0.4753, 0.7817, 0.4753, 0.7534, 0.4894, 0.5555, 0.4753, 0.5555, 0.4753, 0.5272, 0.4894, 0.7251, 0.4894, 0.7534, 0.4753, 0.7534, 0.4753, 0.612, 0.4612, 0.612, 0.4612, 0.5838, 0.4753, 0.7817, 0.4753, 0.81, 0.4612, 0.81, 0.4753, 0.5555, 0.4753, 0.5838, 0.4612, 0.5838, 0.4753, 0.7817, 0.4612, 0.7817, 0.4612, 0.7534, 0.4753, 0.5555, 0.4612, 0.5555, 0.4612, 0.5272, 0.4753, 0.7251, 0.4753, 0.7534, 0.4612, 0.7534, 0.4753, 0.4989, 0.4753, 0.5272, 0.4612, 0.5272, 0.4753, 0.6969, 0.4753, 0.7251, 0.4612, 0.7251, 0.4753, 0.6969, 0.4612, 0.6969, 0.4612, 0.6686, 0.4753, 0.8948, 0.4612, 0.8948, 0.4612, 0.8665, 0.4753, 0.6686, 0.4612, 0.6686, 0.4612, 0.6403, 0.4753, 0.8382, 0.4753, 0.8665, 0.4612, 0.8665, 0.4753, 0.612, 0.4753, 0.6403, 0.4612, 0.6403, 0.4753, 0.8382, 0.4612, 0.8382, 0.4612, 0.81, 0.4612, 0.6969, 0.447, 0.6969, 0.447, 0.6686, 0.4612, 0.8948, 0.447, 0.8948, 0.447, 0.8665, 0.4612, 0.6686, 0.447, 0.6686, 0.447, 0.6403, 0.4612, 0.8382, 0.4612, 0.8665, 0.447, 0.8665, 0.4612, 0.612, 0.4612, 0.6403, 0.447, 0.6403, 0.4612, 0.8382, 0.447, 0.8382, 0.447, 0.81, 0.4612, 0.612, 0.447, 0.612, 0.447, 0.5838, 0.4612, 0.7817, 0.4612, 0.81, 0.447, 0.81, 0.4612, 0.5555, 0.4612, 0.5838, 0.447, 0.5838, 0.4612, 0.7817, 0.447, 0.7817, 0.447, 0.7534, 0.4612, 0.5555, 0.447, 0.5555, 0.447, 0.5272, 0.4612, 0.7251, 0.4612, 0.7534, 0.447, 0.7534, 0.4612, 0.4989, 0.4612, 0.5272, 0.447, 0.5272, 0.4612, 0.6969, 0.4612, 0.7251, 0.447, 0.7251, 0.8994, 0.7817, 0.8994, 0.81, 0.8853, 0.81, 0.8994, 0.5555, 0.8994, 0.5838, 0.8853, 0.5838, 0.8994, 0.7817, 0.8853, 0.7817, 0.8853, 0.7534, 0.8994, 0.5555, 0.8853, 0.5555, 0.8853, 0.5272, 0.8994, 0.7251, 0.8994, 0.7534, 0.8853, 0.7534, 0.8994, 0.5272, 0.8853, 0.5272, 0.8853, 0.4989, 0.8994, 0.6969, 0.8994, 0.7251, 0.8853, 0.7251, 0.8994, 0.6969, 0.8853, 0.6969, 0.8853, 0.6686, 0.8994, 0.8665, 0.8994, 0.8948, 0.8853, 0.8948, 0.8994, 0.6686, 0.8853, 0.6686, 0.8853, 0.6403, 0.8994, 0.8382, 0.8994, 0.8665, 0.8853, 0.8665, 0.8994, 0.612, 0.8994, 0.6403, 0.8853, 0.6403, 0.8994, 0.8382, 0.8853, 0.8382, 0.8853, 0.81, 0.8994, 0.612, 0.8853, 0.612, 0.8853, 0.5838, 0.8853, 0.6969, 0.8712, 0.6969, 0.8712, 0.6686, 0.8853, 0.8665, 0.8853, 0.8948, 0.8712, 0.8948, 0.8853, 0.6686, 0.8712, 0.6686, 0.8712, 0.6403, 0.8853, 0.8382, 0.8853, 0.8665, 0.8712, 0.8665, 0.8853, 0.612, 0.8853, 0.6403, 0.8712, 0.6403, 0.8853, 0.8382, 0.8712, 0.8382, 0.8712, 0.81, 0.8853, 0.612, 0.8712, 0.612, 0.8712, 0.5838, 0.8853, 0.7817, 0.8853, 0.81, 0.8712, 0.81, 0.8853, 0.5555, 0.8853, 0.5838, 0.8712, 0.5838, 0.8853, 0.7817, 0.8712, 0.7817, 0.8712, 0.7534, 0.8853, 0.5555, 0.8712, 0.5555, 0.8712, 0.5272, 0.8853, 0.7251, 0.8853, 0.7534, 0.8712, 0.7534, 0.8853, 0.5272, 0.8712, 0.5272, 0.8712, 0.4989, 0.8853, 0.6969, 0.8853, 0.7251, 0.8712, 0.7251, 0.8712, 0.5555, 0.8712, 0.5838, 0.857, 0.5838, 0.8712, 0.7817, 0.857, 0.7817, 0.857, 0.7534, 0.8712, 0.5555, 0.857, 0.5555, 0.857, 0.5272, 0.8712, 0.7251, 0.8712, 0.7534, 0.857, 0.7534, 0.8712, 0.4989, 0.8712, 0.5272, 0.857, 0.5272, 0.8712, 0.6969, 0.8712, 0.7251, 0.857, 0.7251, 0.8712, 0.6969, 0.857, 0.6969, 0.857, 0.6686, 0.8712, 0.8948, 0.857, 0.8948, 0.857, 0.8665, 0.8712, 0.6686, 0.857, 0.6686, 0.857, 0.6403, 0.8712, 0.8382, 0.8712, 0.8665, 0.857, 0.8665, 0.8712, 0.612, 0.8712, 0.6403, 0.857, 0.6403, 0.8712, 0.8382, 0.857, 0.8382, 0.857, 0.81, 0.8712, 0.612, 0.857, 0.612, 0.857, 0.5838, 0.8712, 0.7817, 0.8712, 0.81, 0.857, 0.81, 0.857, 0.8948, 0.8429, 0.8948, 0.8429, 0.8665, 0.857, 0.6686, 0.8429, 0.6686, 0.8429, 0.6403, 0.857, 0.8382, 0.857, 0.8665, 0.8429, 0.8665, 0.857, 0.612, 0.857, 0.6403, 0.8429, 0.6403, 0.857, 0.8382, 0.8429, 0.8382, 0.8429, 0.81, 0.857, 0.612, 0.8429, 0.612, 0.8429, 0.5838, 0.857, 0.7817, 0.857, 0.81, 0.8429, 0.81, 0.857, 0.5555, 0.857, 0.5838, 0.8429, 0.5838, 0.857, 0.7817, 0.8429, 0.7817, 0.8429, 0.7534, 0.857, 0.5555, 0.8429, 0.5555, 0.8429, 0.5272, 0.857, 0.7251, 0.857, 0.7534, 0.8429, 0.7534, 0.857, 0.5272, 0.8429, 0.5272, 0.8429, 0.4989, 0.857, 0.6969, 0.857, 0.7251, 0.8429, 0.7251, 0.857, 0.6969, 0.8429, 0.6969, 0.8429, 0.6686, 0.8429, 0.7817, 0.8288, 0.7817, 0.8288, 0.7534, 0.8429, 0.5555, 0.8288, 0.5555, 0.8288, 0.5272, 0.8429, 0.7251, 0.8429, 0.7534, 0.8288, 0.7534, 0.8429, 0.4989, 0.8429, 0.5272, 0.8288, 0.5272, 0.8429, 0.6969, 0.8429, 0.7251, 0.8288, 0.7251, 0.8429, 0.6969, 0.8288, 0.6969, 0.8288, 0.6686, 0.8429, 0.8948, 0.8288, 0.8948, 0.8288, 0.8665, 0.8429, 0.6686, 0.8288, 0.6686, 0.8288, 0.6403, 0.8429, 0.8382, 0.8429, 0.8665, 0.8288, 0.8665, 0.8429, 0.612, 0.8429, 0.6403, 0.8288, 0.6403, 0.8429, 0.8382, 0.8288, 0.8382, 0.8288, 0.81, 0.8429, 0.612, 0.8288, 0.612, 0.8288, 0.5838, 0.8429, 0.7817, 0.8429, 0.81, 0.8288, 0.81, 0.8429, 0.5555, 0.8429, 0.5838, 0.8288, 0.5838, 0.8288, 0.6686, 0.8146, 0.6686, 0.8146, 0.6403, 0.8288, 0.8382, 0.8288, 0.8665, 0.8146, 0.8665, 0.8288, 0.612, 0.8288, 0.6403, 0.8146, 0.6403, 0.8288, 0.8382, 0.8146, 0.8382, 0.8146, 0.81, 0.8288, 0.612, 0.8146, 0.612, 0.8146, 0.5838, 0.8288, 0.7817, 0.8288, 0.81, 0.8146, 0.81, 0.8288, 0.5555, 0.8288, 0.5838, 0.8146, 0.5838, 0.8288, 0.7817, 0.8146, 0.7817, 0.8146, 0.7534, 0.8288, 0.5555, 0.8146, 0.5555, 0.8146, 0.5272, 0.8288, 0.7251, 0.8288, 0.7534, 0.8146, 0.7534, 0.8288, 0.5272, 0.8146, 0.5272, 0.8146, 0.4989, 0.8288, 0.6969, 0.8288, 0.7251, 0.8146, 0.7251, 0.8288, 0.6969, 0.8146, 0.6969, 0.8146, 0.6686, 0.8288, 0.8665, 0.8288, 0.8948, 0.8146, 0.8948, 0.8146, 0.5555, 0.8005, 0.5555, 0.8005, 0.5272, 0.8146, 0.7251, 0.8146, 0.7534, 0.8005, 0.7534, 0.8146, 0.4989, 0.8146, 0.5272, 0.8005, 0.5272, 0.8146, 0.6969, 0.8146, 0.7251, 0.8005, 0.7251, 0.8146, 0.6969, 0.8005, 0.6969, 0.8005, 0.6686, 0.8146, 0.8948, 0.8005, 0.8948, 0.8005, 0.8665, 0.8146, 0.6686, 0.8005, 0.6686, 0.8005, 0.6403, 0.8146, 0.8382, 0.8146, 0.8665, 0.8005, 0.8665, 0.8146, 0.612, 0.8146, 0.6403, 0.8005, 0.6403, 0.8146, 0.8382, 0.8005, 0.8382, 0.8005, 0.81, 0.8146, 0.612, 0.8005, 0.612, 0.8005, 0.5838, 0.8146, 0.7817, 0.8146, 0.81, 0.8005, 0.81, 0.8146, 0.5555, 0.8146, 0.5838, 0.8005, 0.5838, 0.8146, 0.7817, 0.8005, 0.7817, 0.8005, 0.7534, 0.8005, 0.6403, 0.7863, 0.6403, 0.7863, 0.612, 0.8005, 0.81, 0.8005, 0.8382, 0.7863, 0.8382, 0.8005, 0.612, 0.7863, 0.612, 0.7863, 0.5838, 0.8005, 0.7817, 0.8005, 0.81, 0.7863, 0.81, 0.8005, 0.5555, 0.8005, 0.5838, 0.7863, 0.5838, 0.8005, 0.7534, 0.8005, 0.7817, 0.7863, 0.7817, 0.8005, 0.5555, 0.7863, 0.5555, 0.7863, 0.5272, 0.8005, 0.7251, 0.8005, 0.7534, 0.7863, 0.7534, 0.8005, 0.5272, 0.7863, 0.5272, 0.7863, 0.4989, 0.8005, 0.6969, 0.8005, 0.7251, 0.7863, 0.7251, 0.8005, 0.6969, 0.7863, 0.6969, 0.7863, 0.6686, 0.8005, 0.8948, 0.7863, 0.8948, 0.7863, 0.8665, 0.8005, 0.6686, 0.7863, 0.6686, 0.7863, 0.6403, 0.8005, 0.8382, 0.8005, 0.8665, 0.7863, 0.8665])
me_x.materials.append(mat_x)
me_x.update()

# ---- objects
ob_light = bpy.data.objects.new('Light', light_light)
ob_camera = bpy.data.objects.new('Camera', cam_camera)
ob_x = bpy.data.objects.new('球', me_x)

# ---- transforms, parenting, visibility, modifiers, constraints
ob_light.location = (4.076, 1.005, 5.904)
ob_light.rotation_euler = (0.6503, 0.05522, 1.866)
ob_light.lock_rotations_4d = False
ob_light.empty_display_type = 'ARROWS'
ob_light.color = (0.0, 0.0, 0.0, 0.0)
ob_light.lineart.crease_threshold = 0.0
ob_camera.location = (7.359, -6.926, 4.958)
ob_camera.rotation_euler = (1.109, 0.0, 0.8149)
ob_camera.lock_rotations_4d = False
ob_camera.empty_display_type = 'ARROWS'
ob_camera.color = (0.0, 0.0, 0.0, 0.0)
ob_camera.display_type = 'WIRE'
ob_camera.lineart.crease_threshold = 0.0
ob_x.location = (0.0, 0.0, 0.0)

# ---- collection membership
col_collection.objects.link(ob_light)
col_collection.objects.link(ob_camera)
col_collection.objects.link(ob_x)

# ---- scene / render settings (as saved in the file)
scene.camera = ob_camera
scene.frame_start = 1; scene.frame_end = 250; scene.frame_set(1)
scene.render.engine = 'BLENDER_EEVEE_NEXT'
scene.cycles.sampling_pattern = 'TABULATED_SOBOL'
scene.eevee.ray_tracing_options.trace_max_roughness = 0.0
bpy.context.view_layer.update()
